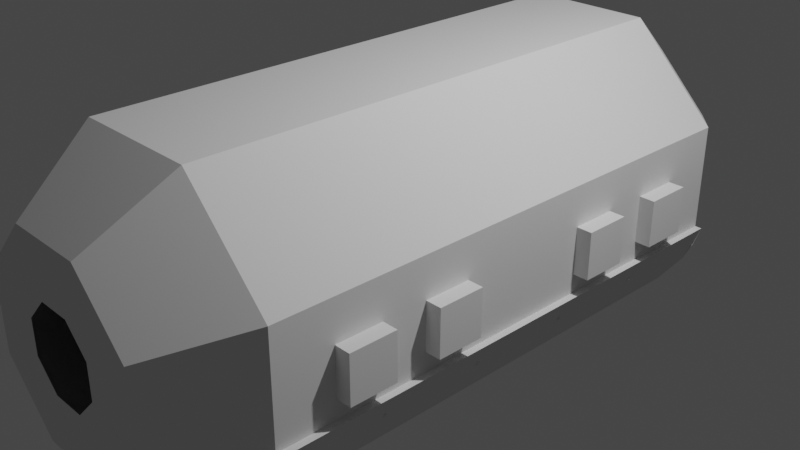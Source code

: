 # Source: SIMPLEX-KD-OASIS-IVA.blend  (saved by Blender 3.1.7; exported with 4.5.12 LTS)
import bpy
from mathutils import Matrix  # noqa: F401  (used for matrix-valued properties, if any)

bpy.ops.wm.read_factory_settings(use_empty=True)
scene = bpy.context.scene
scene.name = 'Scene'

# ---- collections
col_collection = bpy.data.collections.new('Collection'); scene.collection.children.link(col_collection)
col_collider_collider = bpy.data.collections.new('collider:collider')  # instanced only; not linked into the scene
col_collider_collider_collider = bpy.data.collections.new('collider:collider:collider')  # instanced only; not linked into the scene
col_collider_collider_013 = bpy.data.collections.new('collider:collider.013')  # instanced only; not linked into the scene
col_collider_collider_014 = bpy.data.collections.new('collider:collider.014')  # instanced only; not linked into the scene
col_collider_collider_015 = bpy.data.collections.new('collider:collider.015')  # instanced only; not linked into the scene
col_collider_collider_016 = bpy.data.collections.new('collider:collider.016')  # instanced only; not linked into the scene
col_collider_collider_020 = bpy.data.collections.new('collider:collider.020')  # instanced only; not linked into the scene

# ---- world
world_world = bpy.data.worlds.new('World'); scene.world = world_world
world_world.use_nodes = True; world_world.node_tree.nodes.clear()
_N = world_world.node_tree.nodes; _L = world_world.node_tree.links
n0 = _N.new('ShaderNodeOutputWorld'); n0.name = 'World Output'; n0.location = (300, 300)
n1 = _N.new('ShaderNodeBackground'); n1.name = 'Background'; n1.location = (10, 300)
n1.inputs[0].default_value = (0.05088, 0.05088, 0.05088, 1.0)
_L.new(n1.outputs[0], n0.inputs[0])
n0.is_active_output = True
world_world.color = (0.05088, 0.05088, 0.05088)
world_world.use_sun_shadow = False
world_world.sun_shadow_jitter_overblur = 0.0

# ---- cameras
cam_camera = bpy.data.cameras.new('Camera')
cam_camera.clip_end = 100.0
cam_camera.ortho_scale = 7.314

# ---- lights
light_light = bpy.data.lights.new('Light', 'POINT')
light_light.transmission_factor = 0.0
light_light.energy = 1000.0
light_light.shadow_soft_size = 0.1
light_light.shadow_maximum_resolution = 0.006
light_light.use_absolute_resolution = True

# ---- meshes
me_model_001 = bpy.data.meshes.new('Model.001')
me_model_001.from_pydata([(1.835, -0.2546, 2.971), (1.835, 0.2546, -0.5386), (1.835, -0.2546, -0.02944), (0.3448, 1.544, -1.335), (0.1877, 0.453, -2.028), (-0.1877, 0.453, -2.028), (0.1877, -0.4531, -2.028), (0.6888, -1.663, -1.164), (0.453, -0.1877, -2.028), (-0.1877, -0.4531, -2.028), (-0.4531, -0.1877, -2.028), (-0.4531, 0.1877, -2.028), (0.1877, 0.453, 5.46), (3e-06, -1.8, 4.596), (0.9, -1.559, -1.164), (0.9, -1.559, 4.596), (1.273, -1.273, -1.164), (1.273, -1.273, 4.596), (1.559, -0.9, -1.164), (1.559, -0.9, 4.596), (1.739, -0.4659, -1.164), (1.739, -0.4659, 4.596), (-1.739, -0.4659, 4.596), (-1.739, -0.4659, -1.164), (-1.273, -1.273, -1.164), (-0.9, -1.559, 4.596), (-0.4659, -1.739, -1.164), (3e-06, -1.8, -1.164), (-0.4659, -1.739, 4.596), (0.4659, -1.739, 4.596), (-0.6888, -1.663, 4.596), (-1.273, -1.273, 4.596), (-1.559, -0.9, 4.596), (-1.663, 0.2546, 2.971), (-1.663, -0.2546, 2.971), (-1.663, -0.4659, -1.164), (-1.663, 0.6888, 4.596), (-1.663, 0.2546, 3.971), (1.663, 0.6888, -1.164), (-0.3448, 1.544, -1.335), (1.663, 0.6888, 4.596), (0.1877, -0.4531, 5.46), (-0.1877, -0.4531, 5.46), (-0.453, -0.1877, 5.46), (-0.453, 0.1877, 5.46), (-0.1877, 0.453, 5.46), (0.453, 0.1877, 5.46), (0.453, -0.1877, 5.46), (0.453, 0.1877, -2.028), (-0.6888, -1.663, -1.164), (-0.9, -1.559, -1.164), (-1.559, -0.9, -1.164), (0.4659, -1.739, -1.164), (1.663, -0.6888, -1.164), (1.663, -0.2546, 3.461), (1.663, 0.2546, 3.461), (1.663, -0.2546, 3.971), (1.663, -0.2546, -0.5386), (1.835, -0.2546, -0.5386), (1.663, 0.2546, -0.5386), (1.835, 0.2546, -0.02944), (1.663, 0.2546, -0.02944), (1.663, -0.2546, -0.02944), (1.663, 0.2546, 0.9706), (1.663, 0.2546, 2.971), (1.663, -0.4659, 1.134), (1.663, -0.2546, 2.971), (1.835, 0.2546, 0.9706), (1.835, 0.2546, 0.4614), (1.835, -0.2546, 0.4614), (1.663, 0.2546, 0.4614), (1.835, -0.2546, 0.9706), (1.663, -0.2546, 0.9706), (1.663, -0.2546, 0.4614), (1.835, 0.2546, 2.461), (1.663, 0.2546, 2.461), (1.835, 0.2546, 2.971), (1.835, -0.2546, 2.461), (1.663, -0.2546, 2.461), (1.835, -0.2546, 3.461), (1.835, -0.2546, 3.971), (1.835, 0.2546, 3.461), (1.835, 0.2546, 3.971), (1.663, 0.2546, 3.971), (-1.663, 0.2546, -0.5386), (-1.663, 0.2546, -0.02944), (-1.663, 0.2546, 0.4614), (-1.663, 0.2546, 0.9706), (-1.835, 0.2546, 2.971), (-1.835, -0.2546, 2.461), (-1.835, -0.2546, 0.4614), (-1.835, 0.2546, -0.5386), (-1.835, 0.2546, -0.02944), (-1.835, -0.2546, -0.02944), (-1.835, -0.2546, -0.5386), (-1.835, 0.2546, 3.461), (-1.835, 0.2546, 3.971), (-1.835, -0.2546, 3.971), (-1.835, -0.2546, 3.461), (-1.663, -0.2546, -0.5386), (-1.663, -0.2546, -0.02944), (-1.663, -0.2546, 0.9706), (-1.663, -0.2546, 0.4614), (-1.835, 0.2546, 0.9706), (-1.835, -0.2546, 0.9706), (-1.835, 0.2546, 0.4614), (-1.835, 0.2546, 2.461), (-1.835, -0.2546, 2.971), (-1.663, -0.2546, 2.461), (-1.663, 0.2546, 2.461), (-1.663, -0.2546, 3.461), (-1.663, -0.2546, 3.971), (-1.663, 0.2546, 3.461), (1.663, -0.4659, -1.164), (1.663, -0.4659, 4.596), (-1.663, -0.4659, 4.596), (-1.663, -0.4659, 2.298), (-1.663, -0.6888, 4.596), (-1.663, -0.6888, -1.164), (-0.6888, 1.663, 4.596), (0.6888, 1.663, 4.596), (1.663, -0.6888, 4.596), (0.6888, -1.663, 4.596), (-1.663, 0.6888, -1.164), (0.4477, 1.663, -0.009999), (-0.4477, 1.663, 0.01), (-0.4477, 1.663, -0.009999), (-0.4477, 1.663, 1.134), (0.4477, 1.663, 1.154), (0.6888, 1.663, 2.278), (-0.4477, 1.663, 2.278), (-0.4477, 1.663, 2.298), (0.4477, 1.663, 2.298), (0.4477, 1.663, 3.422), (0.6888, 1.663, 3.422), (-0.4477, 1.663, 3.442), (-0.4477, 1.081, 3.442), (-0.6888, 1.663, 3.442), (0.4477, 1.081, 3.442), (0.4477, 1.663, 3.442), (0.4477, 1.081, 3.422), (-0.6888, 1.663, 0.01), (-0.6888, 1.663, 3.422), (-0.6888, 1.663, 2.298), (-0.4477, 1.663, 3.422), (0.6888, 1.663, 3.442), (0.4477, 1.663, 2.278), (0.4477, 1.663, 1.134), (-0.4477, 1.663, 1.154), (0.4477, 1.663, 0.01), (-0.6888, 1.663, -0.009999), (0.6888, 1.663, 0.01), (1.663, -0.4659, 1.134), (-1.663, -0.4659, 2.298), (1.663, -0.6888, -0.01), (-1.081, -0.4477, -0.01), (-1.081, 0.4477, -0.01), (-1.663, 0.6888, -0.01), (-0.4477, 1.081, -0.009999), (0.6888, 1.663, 1.134), (-1.663, 0.6888, 1.134), (-0.6888, 1.663, 1.134), (-1.081, -0.4477, 1.134), (-0.4477, -1.081, 1.134), (-0.6888, -1.663, 1.134), (0.4477, -1.081, 1.134), (1.081, 0.4477, 1.134), (1.081, -0.4477, 1.134), (1.663, -0.6888, 1.134), (-1.081, 0.4477, 1.154), (1.663, 0.6888, 1.154), (-0.6888, -1.663, 1.154), (0.4477, -1.081, 1.154), (0.6888, -1.663, 1.154), (-0.4477, -1.081, 1.154), (0.4477, 1.081, 1.134), (0.4477, 1.081, 1.154), (1.081, 0.4477, 1.154), (1.081, -0.4477, 1.154), (-1.081, -0.4477, 1.154), (-0.4477, 1.081, 1.134), (-1.081, 0.4477, 1.134), (-0.4477, 1.081, 1.154), (-0.6888, 1.663, 1.154), (0.6888, 1.663, 1.154), (1.663, 0.6888, 1.134), (1.663, -0.6888, 1.154), (0.6888, -1.663, 1.134), (-1.663, 0.6888, 1.154), (-1.663, -0.6888, 1.154), (-1.663, -0.6888, 1.134), (-1.663, 0.6888, 2.278), (-1.663, -0.6888, 2.298), (-0.6888, -1.663, 2.298), (-0.6888, -1.663, 2.278), (0.6888, -1.663, 2.298), (1.663, -0.6888, 2.298), (1.663, -0.6888, 2.278), (1.663, 0.6888, 2.278), (0.6888, 1.663, 2.298), (-0.4477, 1.081, 2.298), (-1.081, -0.4477, 2.278), (-1.081, 0.4477, 2.298), (-0.4477, -1.081, 2.278), (1.081, -0.4477, 2.298), (0.4477, 1.081, 2.278), (0.4477, 1.081, 2.298), (-1.663, 0.6888, 2.298), (-1.081, -0.4477, 2.298), (-0.4477, -1.081, 2.298), (0.4477, -1.081, 2.298), (1.081, 0.4477, 2.298), (1.663, 0.6888, 2.298), (1.081, 0.4477, 2.278), (1.081, -0.4477, 2.278), (0.6888, -1.663, 2.278), (0.4477, -1.081, 2.278), (-1.663, -0.6888, 2.278), (-1.081, 0.4477, 2.278), (-0.4477, 1.081, 2.278), (-0.6888, 1.663, 2.278), (-1.663, 0.6888, 3.422), (-0.4477, 1.081, 3.422), (-1.081, -0.4477, 3.422), (0.6888, -1.663, 3.422), (0.4477, -1.081, 3.422), (1.081, -0.4477, 3.422), (1.663, 0.6888, 3.422), (1.081, 0.4477, 3.422), (1.663, -0.6888, 3.422), (1.663, -0.6888, 3.442), (-0.6888, -1.663, 3.442), (-1.663, -0.6888, 3.442), (-1.081, -0.4477, 3.442), (1.081, 0.4477, 3.442), (1.081, -0.4477, 3.442), (0.4477, -1.081, 3.442), (-0.4477, -1.081, 3.422), (-0.4477, -1.081, 3.442), (-1.081, 0.4477, 3.422), (-1.081, 0.4477, 3.442), (1.663, 0.6888, 3.442), (0.6888, -1.663, 3.442), (-0.6888, -1.663, 3.422), (-1.663, -0.6888, 3.422), (-1.663, 0.6888, 3.442), (1.663, 0.6888, 0.01), (0.4477, 1.081, 0.01), (1.081, 0.4477, 0.01), (1.081, -0.4477, 0.01), (-0.6888, -1.663, 0.009998), (0.4477, 1.081, -0.009999), (1.081, -0.4477, -0.01), (1.081, 0.4477, -0.01), (0.4477, -1.081, -0.01), (-0.4477, -1.081, -0.01), (0.4477, -1.081, 0.01), (-0.4477, -1.081, 0.009999), (-1.081, -0.4477, 0.009998), (-1.081, 0.4477, 0.009999), (-0.4477, 1.081, 0.01), (0.6888, 1.663, -0.009999), (1.663, 0.6888, -0.01), (0.6888, -1.663, -0.01), (1.663, -0.6888, 0.01), (-0.6888, -1.663, -0.01), (0.6888, -1.663, 0.01), (-1.663, -0.6888, -0.01), (-1.663, 0.6888, 0.009998), (-1.663, -0.6888, 0.009997), (0.6888, 1.663, -1.164), (0.6888, -1.663, -1.164), (1.663, 0.6888, -1.164), (-0.6888, 1.663, -1.164), (-0.6888, -1.663, -1.164), (1.663, -0.6888, -1.164), (-1.663, -0.6888, -1.164), (-1.663, 0.6888, -1.164), (-1.663, 0.6888, -1.144), (-1.663, -0.6888, -1.144), (-0.6888, 1.663, -1.144), (0.3444, 0.8315, -1.144), (1.663, -0.6888, -1.144), (1.663, 0.6888, -1.144), (-0.6888, -1.663, -1.144), (0.6888, -1.663, -1.144), (-0.3444, 0.8315, -1.164), (-0.3444, 0.8315, -1.144), (0.3444, 0.8315, -1.164), (0.6888, 1.663, -1.144), (-0.6888, -1.663, 4.596), (-1.663, 0.6888, 4.596), (1.663, 0.6888, 4.596), (-1.663, -0.6888, 4.596), (1.663, -0.6888, 4.576), (0.6888, -1.663, 4.576), (0.3444, 0.8315, 4.576), (1.663, 0.6888, 4.576), (-1.663, 0.6888, 4.576), (-0.6888, 1.663, 4.576), (-1.663, -0.6888, 4.576), (-0.6888, -1.663, 4.576), (-0.6888, 1.663, 4.596), (-0.3444, 0.8315, 4.596), (0.3444, 0.8315, 4.596), (0.6888, 1.663, 4.596), (1.663, -0.6888, 4.596), (0.6888, -1.663, 4.596), (-0.3444, 0.8315, 4.576), (0.6888, 1.663, 4.576), (-0.4401, -1.062, -2.028), (-1.062, -0.4401, -2.028), (-1.062, 0.4401, 5.46), (-0.4401, 1.062, 5.46), (-1.062, 0.4401, -2.028), (0.3317, 1.117, -1.95), (-0.3318, 1.117, -1.95), (1.062, -0.4401, 5.46), (0.4401, -1.062, 5.46), (0.4401, 1.062, 5.46), (1.062, 0.4401, 5.46), (-0.4401, -1.062, 5.46), (-1.062, -0.4401, 5.46), (1.062, 0.4401, -2.028), (0.4401, -1.062, -2.028), (1.062, -0.4401, -2.028), (0.6888, 1.663, -1.164), (0.4401, 1.062, -2.028), (-0.4401, 1.062, -2.028), (-0.6888, 1.663, -1.164)], [], [(110, 98, 97, 111), (72, 65, 78, 75, 64, 38, 59, 61, 62, 73, 70, 63), (55, 54, 79, 81), (111, 97, 96, 37), (115, 116, 108, 34, 33, 36, 37, 112, 110, 111), (28, 26, 50, 25), (62, 61, 60, 2), (57, 62, 2, 58), (19, 18, 16, 17), (29, 52, 27, 13), (326, 38, 40, 120), (54, 56, 80, 79), (25, 50, 24, 31), (84, 91, 94, 99), (327, 323, 38, 326), (100, 93, 92, 85), (101, 104, 103, 87), (120, 319, 313, 119), (85, 92, 91, 84), (119, 313, 312, 36), (108, 89, 107, 34), (31, 24, 51, 32), (123, 314, 328, 329), (109, 106, 89, 108), (22, 23, 35, 116, 115), (37, 96, 95, 112), (59, 57, 58, 1), (117, 322, 321, 30), (320, 319, 120, 40), (111, 37, 36, 115), (31, 32, 117, 30, 25), (30, 321, 318, 122), (38, 64, 66, 78, 65, 114, 56, 54, 55, 83, 40), (86, 105, 90, 102), (34, 107, 88, 33), (73, 72, 71, 69), (58, 2, 60, 1), (0, 76, 74, 77), (36, 312, 322, 117), (49, 310, 311, 118), (121, 19, 17, 15, 122), (7, 324, 310, 49), (32, 51, 23, 22), (87, 103, 105, 86), (123, 329, 119, 36), (329, 326, 120, 119), (24, 50, 49, 118, 51), (49, 26, 27, 52, 7), (38, 323, 325, 53), (40, 83, 56, 114), (14, 16, 18, 53, 7), (72, 63, 67, 71), (73, 62, 57, 59, 38, 113, 65, 72), (83, 55, 81, 82), (66, 64, 76, 0), (61, 59, 1, 60), (78, 66, 0, 77), (56, 83, 82, 80), (102, 90, 104, 101), (99, 94, 93, 100), (112, 95, 98, 110), (88, 107, 89, 106), (53, 325, 324, 7), (94, 91, 92, 93), (75, 78, 77, 74), (20, 21, 114, 65, 113), (103, 104, 90, 105), (113, 53, 20), (21, 121, 114), (115, 117, 22), (23, 118, 35), (21, 20, 18, 19), (98, 95, 96, 97), (70, 73, 69, 68), (68, 69, 71, 67), (15, 14, 52, 29), (28, 30, 122, 29, 13), (81, 79, 80, 82), (63, 70, 68, 67), (33, 88, 106, 109), (64, 75, 74, 76), (13, 27, 26, 28), (122, 318, 317, 121), (121, 317, 320, 40), (17, 16, 14, 15), (311, 314, 123, 118), (116, 35, 99, 100, 102, 101, 87, 123, 36, 33, 109, 108), (35, 123, 87, 86, 102, 100, 85, 84, 99), (125, 260, 158, 126), (247, 149, 124, 251), (127, 148, 182, 180), (144, 135, 136, 222), (206, 132, 146, 205), (138, 139, 133, 140), (261, 251, 124), (126, 158, 150), (141, 260, 125), (149, 247, 151), (159, 175, 147), (127, 180, 161), (183, 182, 148), (128, 176, 184), (129, 205, 146), (130, 219, 220), (143, 200, 131), (132, 206, 199), (134, 140, 133), (144, 222, 142), (137, 136, 135), (139, 138, 145), (176, 128, 147, 175), (130, 131, 200, 219), (202, 208, 201, 218), (238, 236, 225, 237), (256, 254, 255, 257), (209, 210, 216, 203), (150, 158, 156, 155, 255, 254, 252, 253, 251, 261, 262, 154, 263, 265, 267, 157), (234, 138, 140, 228), (248, 247, 251, 253), (182, 169, 181, 180), (260, 259, 156, 158), (169, 182, 183, 188, 189, 171, 173, 186, 170, 184, 176, 177, 178, 172, 174, 179), (167, 166, 175, 159, 185, 168, 187, 164, 190, 160, 161, 180, 181, 162, 163, 165), (169, 179, 162, 181), (174, 172, 165, 163), (136, 240, 239, 222), (233, 240, 136, 137, 245, 232, 231, 242, 230, 241, 145, 138, 234, 235, 236, 238), (177, 176, 175, 166), (172, 178, 167, 165), (209, 208, 202, 200, 143, 207, 192, 193, 195, 196, 212, 199, 206, 211, 204, 210), (218, 201, 203, 216, 214, 213, 205, 129, 198, 197, 215, 194, 217, 191, 220, 219), (237, 225, 226, 228, 140, 134, 227, 229, 224, 243, 244, 221, 142, 222, 239, 223), (259, 258, 155, 156), (235, 234, 228, 226), (179, 174, 163, 162), (210, 204, 214, 216), (240, 233, 223, 239), (178, 177, 166, 167), (258, 257, 255, 155), (249, 248, 253, 252), (161, 183, 182, 180), (233, 238, 237, 223), (208, 209, 203, 201), (200, 202, 218, 219), (211, 206, 205, 213), (204, 211, 213, 214), (258, 259, 260, 141, 268, 269, 250, 266, 264, 246, 151, 247, 248, 249, 256, 257), (236, 235, 226, 225), (256, 249, 252, 254), (281, 289, 270, 288), (286, 288, 270, 272, 275, 271, 274, 276, 277, 273), (279, 284, 285, 282, 283, 289, 281, 287, 280, 278), (286, 287, 281, 288), (273, 280, 287, 286), (291, 293, 290, 307, 306, 292, 305, 304, 303, 302), (308, 296, 309, 297, 294, 295, 301, 300, 298, 299), (308, 303, 304, 296), (299, 302, 303, 308), (304, 305, 309, 296), (9, 10, 311, 310), (45, 44, 312, 313), (10, 11, 314, 311), (5, 4, 327, 328), (41, 47, 317, 318), (46, 12, 319, 320), (43, 42, 321, 322), (4, 48, 323, 327), (47, 46, 320, 317), (8, 6, 324, 325), (11, 5, 328, 314), (44, 43, 322, 312), (42, 41, 318, 321), (12, 45, 313, 319), (48, 8, 325, 323), (6, 9, 310, 324), (3, 315, 327, 326), (315, 316, 328, 327), (316, 39, 329, 328), (39, 3, 326, 329)])
_uv = me_model_001.uv_layers.new(name='UVMap')
_uv.uv.foreach_set('vector', [0.1063, 0.08471, 0.1063, 0.06781, 0.1563, 0.06781, 0.1563, 0.08471, 0.4042, 0.5776, 0.3813, 0.4737, 0.4042, 0.5776, 0.4593, 0.5776, 0.4593, 0.5225, 0.5047, 0.2269, 0.4587, 0.1708, 0.4587, 0.2248, 0.4047, 0.2248, 0.4042, 0.5225, 0.4593, 0.5225, 0.4593, 0.5776, 0.1563, 0.08471, 0.1063, 0.08471, 0.1063, 0.06781, 0.1563, 0.06781, 0.1563, 0.08471, 0.1563, 0.06781, 0.2063, 0.06781, 0.2063, 0.08471, 0.3822, 0.1066, 0.3813, 0.5953, 0.4042, 0.5776, 0.4042, 0.5225, 0.4593, 0.5225, 0.5047, 0.2269, 0.4587, 0.1708, 0.4587, 0.2248, 0.4047, 0.2248, 0.4047, 0.1708, 0.3334, 0.09794, 0.3334, 0.5979, 0.2926, 0.5979, 0.2926, 0.09794, 0.05634, 0.08471, 0.006348, 0.08471, 0.006348, 0.06781, 0.05634, 0.06781, 0.1063, 0.08471, 0.05634, 0.08471, 0.05634, 0.06781, 0.1063, 0.06781, 0.2111, 0.09794, 0.211, 0.5979, 0.2518, 0.5979, 0.2518, 0.09794, 0.3334, 0.09794, 0.3334, 0.5979, 0.3742, 0.5979, 0.3742, 0.09794, 0.9888, 0.9909, 0.7075, 0.8456, 0.8888, 0.9891, 0.9888, 0.9891, 0.1063, 0.08471, 0.05634, 0.08471, 0.05634, 0.06781, 0.1063, 0.06781, 0.2926, 0.09794, 0.2926, 0.5979, 0.2518, 0.5979, 0.2518, 0.09794, 0.05634, 0.08471, 0.05634, 0.06781, 0.1063, 0.06781, 0.1063, 0.08471, 0.7081, 0.194, 0.5484, 0.194, 0.5033, 0.003099, 0.7533, 0.003099, 0.1563, 0.08471, 0.1563, 0.06781, 0.2063, 0.06781, 0.2063, 0.08471, 0.1563, 0.08471, 0.1563, 0.06781, 0.2063, 0.06781, 0.2063, 0.08471, 0.7533, 0.003099, 0.7081, 0.194, 0.5484, 0.194, 0.5033, 0.0031, 0.006347, 0.08471, 0.006347, 0.06781, 0.05634, 0.06781, 0.05634, 0.08471, 0.7533, 0.003099, 0.7081, 0.194, 0.5484, 0.194, 0.5033, 0.0031, 0.1063, 0.08471, 0.1063, 0.06781, 0.1563, 0.06781, 0.1563, 0.08471, 0.2518, 0.09794, 0.2518, 0.5979, 0.211, 0.5979, 0.211, 0.09794, 0.5033, 0.0031, 0.5484, 0.194, 0.7081, 0.194, 0.7533, 0.0031, 0.05634, 0.08471, 0.05634, 0.06781, 0.1063, 0.06781, 0.1063, 0.08471, 0.9513, 0.8746, 0.9531, 0.8746, 0.9542, 0.876, 0.3819, 0.4745, 0.9513, 0.8746, 0.006347, 0.08471, 0.006347, 0.06781, 0.05634, 0.06781, 0.05634, 0.08471, 0.1563, 0.08471, 0.1063, 0.08471, 0.1063, 0.06781, 0.1563, 0.06781, 0.7533, 0.003099, 0.7081, 0.194, 0.5484, 0.194, 0.5033, 0.003099, 0.7081, 0.194, 0.5484, 0.194, 0.5033, 0.003099, 0.7533, 0.0031, 0.4047, 0.1708, 0.4587, 0.1708, 0.9513, 0.9746, 0.3822, 0.1066, 0.1335, 0.03499, 0.04896, 0.02386, 0.008501, 0.01013, 0.2585, 0.01013, 0.218, 0.02386, 0.7533, 0.003099, 0.7081, 0.194, 0.5484, 0.194, 0.5033, 0.0031, 0.5063, 0.4737, 0.4593, 0.5225, 0.4042, 0.5225, 0.4042, 0.5776, 0.9664, 0.865, 0.3822, 0.1066, 0.4047, 0.1708, 0.4047, 0.2248, 0.4587, 0.2248, 0.4587, 0.1708, 0.5047, 0.1066, 0.05634, 0.08471, 0.05634, 0.06781, 0.1063, 0.06781, 0.1063, 0.08471, 0.1563, 0.08471, 0.1563, 0.06781, 0.2063, 0.06781, 0.2063, 0.08471, 0.1063, 0.08471, 0.05634, 0.08471, 0.05634, 0.06781, 0.1063, 0.06781, 0.008334, 0.6016, 0.1083, 0.6016, 0.1083, 0.7016, 0.008334, 0.7016, 0.1083, 0.6016, 0.1083, 0.7016, 0.008334, 0.7016, 0.008334, 0.6016, 0.7533, 0.003098, 0.7081, 0.194, 0.5484, 0.194, 0.5033, 0.003099, 0.7533, 0.003099, 0.7081, 0.194, 0.5484, 0.194, 0.5033, 0.003099, 0.0085, 0.01013, 0.04896, 0.02386, 0.1335, 0.03499, 0.218, 0.02386, 0.2585, 0.01013, 0.7533, 0.003099, 0.7081, 0.194, 0.5484, 0.194, 0.5033, 0.0031, 0.211, 0.09794, 0.211, 0.5979, 0.1703, 0.5979, 0.1703, 0.09794, 0.006347, 0.08471, 0.006347, 0.06781, 0.05634, 0.06781, 0.05634, 0.08471, 0.8888, 0.9891, 0.9888, 0.9891, 0.9888, 0.9909, 0.8311, 0.5942, 0.9888, 0.9909, 0.8888, 0.9909, 0.8888, 0.9891, 0.9888, 0.9891, 0.1335, 0.03499, 0.04896, 0.02386, 0.008504, 0.01013, 0.2585, 0.01013, 0.218, 0.02386, 0.2585, 0.01013, 0.218, 0.02386, 0.1335, 0.03499, 0.04896, 0.02386, 0.008503, 0.01013, 0.7533, 0.003101, 0.7081, 0.194, 0.5484, 0.194, 0.5033, 0.003101, 0.5047, 0.1066, 0.4587, 0.1708, 0.4047, 0.1708, 0.9531, 0.8746, 0.218, 0.02386, 0.1335, 0.03499, 0.04896, 0.02386, 0.008503, 0.01013, 0.2585, 0.01013, 0.05634, 0.08471, 0.006348, 0.08471, 0.006348, 0.06781, 0.05634, 0.06781, 0.4042, 0.5225, 0.4047, 0.2248, 0.4047, 0.1708, 0.4587, 0.1708, 0.9513, 0.9746, 0.9513, 0.8746, 0.3813, 0.5953, 0.4042, 0.5776, 0.2063, 0.08471, 0.1563, 0.08471, 0.1563, 0.06781, 0.2063, 0.06781, 0.05634, 0.08471, 0.006348, 0.08471, 0.006348, 0.06781, 0.05634, 0.06781, 0.2063, 0.08471, 0.1563, 0.08471, 0.1563, 0.06781, 0.2063, 0.06781, 0.1063, 0.08471, 0.05634, 0.08471, 0.05634, 0.06781, 0.1063, 0.06781, 0.05634, 0.08471, 0.006348, 0.08471, 0.006348, 0.06781, 0.05634, 0.06781, 0.1063, 0.08471, 0.1063, 0.06781, 0.1563, 0.06781, 0.1563, 0.08471, 0.1063, 0.08471, 0.1063, 0.06781, 0.1563, 0.06781, 0.1563, 0.08471, 0.05634, 0.08471, 0.05634, 0.06781, 0.1063, 0.06781, 0.1063, 0.08471, 0.008334, 0.7016, 0.008334, 0.6016, 0.1083, 0.6016, 0.1083, 0.7016, 0.7533, 0.003099, 0.7081, 0.194, 0.5484, 0.194, 0.5033, 0.003099, 0.1083, 0.6016, 0.1083, 0.7016, 0.008334, 0.7016, 0.008334, 0.6016, 0.1563, 0.08471, 0.1063, 0.08471, 0.1063, 0.06781, 0.1563, 0.06781, 0.9513, 0.8746, 0.9531, 0.8746, 0.3821, 0.5945, 0.3819, 0.5945, 0.9513, 0.8746, 0.008334, 0.7016, 0.008334, 0.6016, 0.1083, 0.6016, 0.1083, 0.7016, 0.01075, 0.04041, 0.06018, 0.04041, 0.01075, 0.02363, 0.01075, 0.02363, 0.06018, 0.04041, 0.01075, 0.04041, 0.01075, 0.04041, 0.06018, 0.04041, 0.01075, 0.02363, 0.01075, 0.02363, 0.06018, 0.04041, 0.01075, 0.04041, 0.1703, 0.09794, 0.1703, 0.5979, 0.211, 0.5979, 0.2111, 0.09794, 0.1083, 0.6016, 0.1083, 0.7016, 0.008334, 0.7016, 0.008334, 0.6016, 0.1563, 0.08471, 0.1063, 0.08471, 0.1063, 0.06781, 0.1563, 0.06781, 0.008334, 0.7016, 0.008334, 0.6016, 0.1083, 0.6016, 0.1083, 0.7016, 0.2926, 0.09794, 0.2926, 0.5979, 0.3334, 0.5979, 0.3334, 0.09794, 0.04896, 0.02386, 0.008501, 0.01013, 0.2585, 0.01013, 0.218, 0.02386, 0.1335, 0.03499, 0.008334, 0.7016, 0.008334, 0.6016, 0.1083, 0.6016, 0.1083, 0.7016, 0.2063, 0.08471, 0.1563, 0.08471, 0.1563, 0.06781, 0.2063, 0.06781, 0.006347, 0.08471, 0.006347, 0.06781, 0.05634, 0.06781, 0.05634, 0.08471, 0.2063, 0.08471, 0.1563, 0.08471, 0.1563, 0.06781, 0.2063, 0.06781, 0.3742, 0.09794, 0.3742, 0.5979, 0.3334, 0.5979, 0.3334, 0.09794, 0.7533, 0.003099, 0.7081, 0.194, 0.5484, 0.194, 0.5033, 0.003099, 0.7533, 0.0031, 0.7081, 0.194, 0.5484, 0.194, 0.5033, 0.0031, 0.2518, 0.09794, 0.2518, 0.5979, 0.2926, 0.5979, 0.2926, 0.09794, 0.5484, 0.194, 0.7081, 0.194, 0.7533, 0.0031, 0.5033, 0.0031, 0.9525, 0.876, 0.3822, 0.2269, 0.4047, 0.1708, 0.4047, 0.2248, 0.4042, 0.5225, 0.4042, 0.5776, 0.4593, 0.5776, 0.9542, 0.976, 0.5063, 0.4737, 0.4593, 0.5225, 0.4593, 0.5776, 0.4042, 0.5776, 0.9531, 0.8746, 0.5063, 0.5953, 0.4593, 0.5776, 0.4593, 0.5225, 0.4042, 0.5225, 0.4047, 0.2248, 0.4587, 0.2248, 0.4587, 0.1708, 0.4047, 0.1708, 0.6232, 0.9757, 0.8732, 0.9757, 0.8732, 0.9843, 0.6232, 0.9843, 0.8732, 0.9843, 0.6232, 0.9843, 0.6232, 0.9757, 0.8732, 0.9757, 0.6232, 0.9843, 0.6232, 0.9757, 0.8732, 0.9757, 0.8732, 0.9843, 0.6232, 0.9843, 0.6232, 0.9757, 0.8732, 0.9757, 0.8732, 0.9843, 0.8732, 0.9843, 0.6232, 0.9843, 0.6232, 0.9757, 0.8732, 0.9757, 0.8732, 0.9843, 0.6232, 0.9843, 0.6232, 0.9757, 0.8732, 0.9757, 0.8948, 0.9913, 0.9905, 0.7603, 0.9905, 0.9913, 0.9905, 0.9913, 0.9905, 0.7603, 0.8948, 0.9913, 0.8948, 0.9913, 0.9905, 0.7603, 0.9905, 0.9913, 0.9905, 0.9913, 0.9905, 0.7603, 0.8948, 0.9913, 0.8948, 0.9913, 0.9905, 0.7603, 0.9905, 0.9913, 0.9905, 0.9913, 0.9905, 0.7603, 0.8948, 0.9913, 0.8948, 0.9913, 0.9905, 0.7603, 0.9905, 0.9913, 0.9905, 0.9913, 0.9905, 0.7603, 0.8948, 0.9913, 0.8948, 0.9913, 0.9905, 0.7603, 0.9905, 0.9913, 0.9905, 0.9913, 0.9905, 0.7603, 0.8948, 0.9913, 0.8948, 0.9913, 0.9905, 0.7603, 0.9905, 0.9913, 0.9905, 0.9913, 0.9905, 0.7603, 0.8948, 0.9913, 0.8948, 0.9913, 0.9905, 0.7603, 0.9905, 0.9913, 0.9905, 0.9913, 0.9905, 0.7603, 0.8948, 0.9913, 0.8948, 0.9913, 0.9905, 0.7603, 0.9905, 0.9913, 0.9905, 0.9913, 0.9905, 0.7603, 0.8948, 0.9913, 0.8732, 0.9843, 0.6232, 0.9843, 0.6232, 0.9757, 0.8732, 0.9757, 0.6232, 0.9843, 0.6232, 0.9757, 0.8732, 0.9757, 0.8732, 0.9843, 0.5365, 0.9923, 0.5365, 0.8673, 0.5393, 0.8673, 0.5393, 0.9923, 0.5365, 0.9923, 0.5365, 0.8673, 0.5393, 0.8673, 0.5393, 0.9923, 0.5365, 0.8673, 0.5393, 0.8673, 0.5393, 0.9923, 0.5365, 0.9923, 0.5365, 0.9923, 0.5365, 0.8673, 0.5393, 0.8673, 0.5393, 0.9923, 0.9981, 0.6965, 0.9106, 0.9077, 0.9106, 0.9077, 0.9106, 0.9077, 0.9106, 0.9077, 0.9106, 0.9077, 0.9106, 0.9077, 0.9106, 0.9077, 0.5857, 0.9077, 0.4982, 0.6965, 0.4982, 0.6965, 0.4982, 0.6965, 0.4982, 0.6965, 0.4982, 0.6965, 0.4982, 0.6965, 0.4982, 0.6965, 0.5393, 0.8673, 0.5393, 0.9923, 0.5365, 0.9923, 0.5365, 0.8673, 0.5393, 0.8673, 0.5393, 0.9923, 0.5365, 0.9923, 0.5365, 0.8673, 0.5365, 0.9923, 0.5365, 0.8673, 0.5393, 0.8673, 0.5393, 0.9923, 0.5365, 0.9923, 0.5365, 0.8673, 0.5393, 0.8673, 0.5393, 0.9923, 0.9106, 0.9077, 0.5857, 0.9077, 0.4982, 0.6965, 0.4982, 0.6965, 0.4982, 0.6965, 0.4982, 0.6965, 0.4982, 0.6965, 0.4982, 0.6965, 0.4982, 0.6965, 0.9981, 0.6965, 0.9106, 0.9077, 0.9106, 0.9077, 0.9106, 0.9077, 0.9106, 0.9077, 0.9106, 0.9077, 0.9106, 0.9077, 0.9106, 0.9077, 0.9106, 0.9077, 0.5857, 0.9077, 0.4982, 0.6965, 0.4982, 0.6965, 0.4982, 0.6965, 0.4982, 0.6965, 0.4982, 0.6965, 0.4982, 0.6965, 0.4982, 0.6965, 0.9981, 0.6965, 0.9106, 0.9077, 0.9106, 0.9077, 0.9106, 0.9077, 0.9106, 0.9077, 0.9106, 0.9077, 0.5365, 0.9923, 0.5365, 0.8673, 0.5393, 0.8673, 0.5393, 0.9923, 0.5365, 0.9923, 0.5365, 0.8673, 0.5393, 0.8673, 0.5393, 0.9923, 0.5365, 0.9923, 0.5365, 0.8673, 0.5393, 0.8673, 0.5393, 0.9923, 0.9106, 0.9077, 0.9106, 0.9077, 0.5857, 0.9077, 0.4982, 0.6965, 0.4982, 0.6965, 0.4982, 0.6965, 0.4982, 0.6965, 0.4982, 0.6965, 0.4982, 0.6965, 0.4982, 0.6965, 0.9981, 0.6965, 0.9106, 0.9077, 0.9106, 0.9077, 0.9106, 0.9077, 0.9106, 0.9077, 0.9106, 0.9077, 0.5393, 0.8673, 0.5393, 0.9923, 0.5365, 0.9923, 0.5365, 0.8673, 0.5393, 0.8673, 0.5393, 0.9923, 0.5365, 0.9923, 0.5365, 0.8673, 0.9106, 0.9077, 0.9106, 0.9077, 0.9106, 0.9077, 0.5857, 0.9077, 0.4982, 0.6965, 0.4982, 0.6965, 0.4982, 0.6965, 0.4982, 0.6965, 0.4982, 0.6965, 0.4982, 0.6965, 0.4982, 0.6965, 0.9981, 0.6965, 0.9106, 0.9077, 0.9106, 0.9077, 0.9106, 0.9077, 0.9106, 0.9077, 0.9106, 0.9077, 0.9106, 0.9077, 0.9106, 0.9077, 0.9106, 0.9077, 0.9106, 0.9077, 0.9106, 0.9077, 0.5857, 0.9077, 0.4982, 0.6965, 0.4982, 0.6965, 0.4982, 0.6965, 0.4982, 0.6965, 0.4982, 0.6965, 0.4982, 0.6965, 0.4982, 0.6965, 0.9981, 0.6965, 0.9106, 0.9077, 0.9106, 0.9077, 0.9106, 0.9077, 0.9106, 0.9077, 0.9106, 0.9077, 0.5857, 0.9077, 0.4982, 0.6965, 0.4982, 0.6965, 0.4982, 0.6965, 0.4982, 0.6965, 0.4982, 0.6965, 0.4982, 0.6965, 0.4982, 0.6965, 0.9981, 0.6965, 0.9106, 0.9077, 0.9106, 0.9077, 0.9106, 0.9077, 0.5365, 0.9923, 0.5365, 0.8673, 0.5393, 0.8673, 0.5393, 0.9923, 0.5393, 0.8673, 0.5393, 0.9923, 0.5365, 0.9923, 0.5365, 0.8673, 0.5365, 0.9923, 0.5365, 0.8673, 0.5393, 0.8673, 0.5393, 0.9923, 0.5393, 0.8673, 0.5393, 0.9923, 0.5365, 0.9923, 0.5365, 0.8673, 0.5365, 0.9923, 0.5365, 0.8673, 0.5393, 0.8673, 0.5393, 0.9923, 0.5393, 0.8673, 0.5393, 0.9923, 0.5365, 0.9923, 0.5365, 0.8673, 0.5365, 0.9923, 0.5365, 0.8673, 0.5393, 0.8673, 0.5393, 0.9923, 0.5393, 0.8673, 0.5393, 0.9923, 0.5365, 0.9923, 0.5365, 0.8673, 0.5334, 0.9825, 0.5302, 0.9825, 0.5302, 0.8825, 0.5334, 0.8825, 0.5365, 0.9923, 0.5365, 0.8673, 0.5393, 0.8673, 0.5393, 0.9923, 0.5365, 0.9923, 0.5365, 0.8673, 0.5393, 0.8673, 0.5393, 0.9923, 0.5365, 0.9923, 0.5365, 0.8673, 0.5393, 0.8673, 0.5393, 0.9923, 0.5393, 0.8673, 0.5393, 0.9923, 0.5365, 0.9923, 0.5365, 0.8673, 0.5393, 0.8673, 0.5393, 0.9923, 0.5365, 0.9923, 0.5365, 0.8673, 0.9106, 0.9077, 0.9106, 0.9077, 0.5857, 0.9077, 0.4982, 0.6965, 0.4982, 0.6965, 0.4982, 0.6965, 0.4982, 0.6965, 0.4982, 0.6965, 0.4982, 0.6965, 0.4982, 0.6965, 0.9981, 0.6965, 0.9106, 0.9077, 0.9106, 0.9077, 0.9106, 0.9077, 0.9106, 0.9077, 0.9106, 0.9077, 0.5393, 0.8673, 0.5393, 0.9923, 0.5365, 0.9923, 0.5365, 0.8673, 0.5393, 0.8673, 0.5393, 0.9923, 0.5365, 0.9923, 0.5365, 0.8673, 0.9937, 0.8306, 0.9937, 0.7403, 0.9957, 0.7403, 0.9957, 0.8306, 0.3562, 0.6996, 0.623, 0.9982, 0.498, 0.6964, 0.498, 0.6964, 0.498, 0.6964, 0.498, 0.6964, 0.498, 0.6964, 0.498, 0.6964, 0.498, 0.6964, 0.9979, 0.6964, 0.498, 0.6964, 0.498, 0.6964, 0.498, 0.6964, 0.498, 0.6964, 0.498, 0.6964, 0.9979, 0.6964, 0.3562, 0.6996, 0.623, 0.9982, 0.498, 0.6964, 0.498, 0.6964, 0.9957, 0.8998, 0.9937, 0.8998, 0.9937, 0.8306, 0.9957, 0.8306, 0.9957, 0.9902, 0.9937, 0.9902, 0.9937, 0.8998, 0.9957, 0.8998, 0.498, 0.6964, 0.498, 0.6964, 0.498, 0.6964, 0.498, 0.6964, 0.498, 0.6964, 0.498, 0.6964, 0.9979, 0.6964, 0.3562, 0.6996, 0.623, 0.9982, 0.498, 0.6964, 0.3562, 0.6996, 0.623, 0.9982, 0.498, 0.6964, 0.498, 0.6964, 0.498, 0.6964, 0.498, 0.6964, 0.498, 0.6964, 0.498, 0.6964, 0.498, 0.6964, 0.9979, 0.6964, 0.9957, 0.8998, 0.9937, 0.8998, 0.9937, 0.8306, 0.9957, 0.8306, 0.9957, 0.9902, 0.9937, 0.9902, 0.9937, 0.8998, 0.9957, 0.8998, 0.9937, 0.8306, 0.9937, 0.7403, 0.9957, 0.7403, 0.9957, 0.8306, 0.116, 0.7769, 0.08474, 0.8082, 0.01306, 0.7785, 0.08626, 0.7053, 0.1601, 0.8835, 0.1913, 0.8523, 0.263, 0.882, 0.1898, 0.9552, 0.08474, 0.8082, 0.08474, 0.8523, 0.01306, 0.882, 0.01306, 0.7785, 0.116, 0.8835, 0.1601, 0.8835, 0.1898, 0.9552, 0.08626, 0.9552, 0.116, 0.7769, 0.08474, 0.8082, 0.01306, 0.7785, 0.08626, 0.7053, 0.08474, 0.8523, 0.116, 0.8835, 0.08626, 0.9552, 0.01306, 0.882, 0.1913, 0.8082, 0.1601, 0.7769, 0.1898, 0.7053, 0.263, 0.7785, 0.1601, 0.8835, 0.1913, 0.8523, 0.263, 0.882, 0.1898, 0.9552, 0.08474, 0.8082, 0.08474, 0.8523, 0.01306, 0.882, 0.01306, 0.7785, 0.1913, 0.8082, 0.1601, 0.7769, 0.1898, 0.7053, 0.263, 0.7785, 0.08474, 0.8523, 0.116, 0.8835, 0.08626, 0.9552, 0.01306, 0.882, 0.1913, 0.8523, 0.1913, 0.8082, 0.263, 0.7785, 0.263, 0.882, 0.1601, 0.7769, 0.116, 0.7769, 0.08626, 0.7053, 0.1898, 0.7053, 0.116, 0.8835, 0.1601, 0.8835, 0.1898, 0.9552, 0.08626, 0.9552, 0.1913, 0.8523, 0.1913, 0.8082, 0.263, 0.7785, 0.263, 0.882, 0.1601, 0.7769, 0.116, 0.7769, 0.08626, 0.7053, 0.1898, 0.7053, 0.53, 0.04082, 0.5621, 0.1767, 0.5484, 0.194, 0.5033, 0.0031, 0.5621, 0.1767, 0.6945, 0.1767, 0.7081, 0.194, 0.5484, 0.194, 0.6945, 0.1767, 0.7266, 0.04082, 0.7533, 0.0031, 0.7081, 0.194, 0.7266, 0.04082, 0.53, 0.04082, 0.5033, 0.0031, 0.7533, 0.0031])
me_model_001.use_remesh_fix_poles = True
me_model_001.use_remesh_preserve_attributes = False
me_model_001.update()
me_model_001.normals_split_custom_set([tuple(v) for v in zip(*[iter([-5.717e-06, 1.0, -4.254e-08, -5.717e-06, 1.0, -4.254e-08, -5.717e-06, 1.0, -4.254e-08, -5.717e-06, 1.0, -4.254e-08, -1.0, -6.8e-07, -7.669e-07, -1.0, -6.8e-07, -7.669e-07, -1.0, -6.8e-07, -7.669e-07, -1.0, -6.8e-07, -7.669e-07, -1.0, -6.8e-07, -7.669e-07, -1.0, -6.8e-07, -7.669e-07, -1.0, -6.8e-07, -7.669e-07, -1.0, -6.8e-07, -7.669e-07, -1.0, -6.8e-07, -7.669e-07, -1.0, -6.8e-07, -7.669e-07, -1.0, -6.8e-07, -7.669e-07, -1.0, -6.8e-07, -7.669e-07, -8.167e-06, 0.0, 1.0, -8.167e-06, 0.0, 1.0, -8.167e-06, 0.0, 1.0, -8.167e-06, 0.0, 1.0, -8.167e-06, 5.193e-12, -1.0, -8.167e-06, 5.193e-12, -1.0, -8.167e-06, 5.193e-12, -1.0, -8.167e-06, 5.193e-12, -1.0, 1.0, 6.171e-07, -8.963e-07, 1.0, 6.171e-07, -8.963e-07, 1.0, 6.171e-07, -8.963e-07, 1.0, 6.171e-07, -8.963e-07, 1.0, 6.171e-07, -8.963e-07, 1.0, 6.171e-07, -8.963e-07, 1.0, 6.171e-07, -8.963e-07, 1.0, 6.171e-07, -8.963e-07, 1.0, 6.171e-07, -8.963e-07, 1.0, 6.171e-07, -8.963e-07, 0.3827, 0.9239, 7.928e-07, 0.3827, 0.9239, 7.928e-07, 0.3827, 0.9239, 7.928e-07, 0.3827, 0.9239, 7.928e-07, 5.817e-06, 0.0, -1.0, 5.817e-06, 0.0, -1.0, 5.817e-06, 0.0, -1.0, 5.817e-06, 0.0, -1.0, 1.161e-05, 1.0, 0.0, 1.161e-05, 1.0, 0.0, 1.161e-05, 1.0, 0.0, 1.161e-05, 1.0, 0.0, -0.7934, 0.6088, 5.285e-07, -0.7934, 0.6088, 5.285e-07, -0.7934, 0.6088, 5.285e-07, -0.7934, 0.6088, 5.285e-07, -0.1305, 0.9914, 8.589e-07, -0.1305, 0.9914, 8.589e-07, -0.1305, 0.9914, 8.589e-07, -0.1305, 0.9914, 8.589e-07, -0.7071, -0.7071, -6.159e-07, -0.7071, -0.7071, -6.159e-07, -0.7071, -0.7071, -6.159e-07, -0.7071, -0.7071, -6.159e-07, -5.891e-06, 1.0, 0.0, -5.891e-06, 1.0, 0.0, -5.891e-06, 1.0, 0.0, -5.891e-06, 1.0, 0.0, 0.6088, 0.7934, 6.827e-07, 0.6088, 0.7934, 6.827e-07, 0.6088, 0.7934, 6.827e-07, 0.6088, 0.7934, 6.827e-07, -7.747e-08, 0.0, 1.0, -7.747e-08, 0.0, 1.0, -7.747e-08, 0.0, 1.0, -7.747e-08, 0.0, 1.0, -0.5806, -0.5806, 0.5707, -0.5806, -0.5806, 0.5707, -0.5806, -0.5806, 0.5707, -0.5806, -0.5806, 0.5707, 1.063e-08, 0.0, -1.0, 1.063e-08, 0.0, -1.0, 1.063e-08, 0.0, -1.0, 1.063e-08, 0.0, -1.0, -3.403e-07, 0.0, -1.0, -3.403e-07, 0.0, -1.0, -3.403e-07, 0.0, -1.0, -3.403e-07, 0.0, -1.0, 1.606e-06, -0.8211, -0.5707, 1.606e-06, -0.8211, -0.5707, 1.606e-06, -0.8211, -0.5707, 1.606e-06, -0.8211, -0.5707, 0.0, -1.0, 0.0, 0.0, -1.0, 0.0, 0.0, -1.0, 0.0, 0.0, -1.0, 0.0, 0.5806, -0.5806, -0.5707, 0.5806, -0.5806, -0.5707, 0.5806, -0.5806, -0.5707, 0.5806, -0.5806, -0.5707, -5.717e-06, 1.0, 0.0, -5.717e-06, 1.0, 0.0, -5.717e-06, 1.0, 0.0, -5.717e-06, 1.0, 0.0, 0.7934, 0.6088, 5.285e-07, 0.7934, 0.6088, 5.285e-07, 0.7934, 0.6088, 5.285e-07, 0.7934, 0.6088, 5.285e-07, 0.5806, -0.5806, 0.5707, 0.5806, -0.5806, 0.5707, 0.5806, -0.5806, 0.5707, 0.5806, -0.5806, 0.5707, 3.666e-06, 9.366e-07, 1.0, 3.666e-06, 9.366e-07, 1.0, 3.666e-06, 9.366e-07, 1.0, 3.666e-06, 9.366e-07, 1.0, 4.236e-05, -1.0, -7.862e-07, 4.236e-05, -1.0, -7.862e-07, 4.236e-05, -1.0, -7.862e-07, 4.236e-05, -1.0, -7.862e-07, 4.236e-05, -1.0, -7.862e-07, 0.0, -1.0, 0.0, 0.0, -1.0, 0.0, 0.0, -1.0, 0.0, 0.0, -1.0, 0.0, -1.123e-05, -1.298e-11, 1.0, -1.123e-05, -1.298e-11, 1.0, -1.123e-05, -1.298e-11, 1.0, -1.123e-05, -1.298e-11, 1.0, 0.5806, 0.5806, -0.5707, 0.5806, 0.5806, -0.5707, 0.5806, 0.5806, -0.5707, 0.5806, 0.5806, -0.5707, -0.5806, -0.5806, -0.5707, -0.5806, -0.5806, -0.5707, -0.5806, -0.5806, -0.5707, -0.5806, -0.5806, -0.5707, 1.0, -6.873e-07, 9.726e-07, 1.0, -6.873e-07, 9.726e-07, 1.0, -6.873e-07, 9.726e-07, 1.0, -6.873e-07, 9.726e-07, -1.208e-05, -1.19e-05, -1.0, -1.208e-05, -1.19e-05, -1.0, -1.208e-05, -1.19e-05, -1.0, -1.208e-05, -1.19e-05, -1.0, -1.208e-05, -1.19e-05, -1.0, -4.014e-07, 0.8211, -0.5707, -4.014e-07, 0.8211, -0.5707, -4.014e-07, 0.8211, -0.5707, -4.014e-07, 0.8211, -0.5707, -1.0, 1.063e-06, 4.134e-07, -1.0, 1.063e-06, 4.134e-07, -1.0, 1.063e-06, 4.134e-07, -1.0, 1.063e-06, 4.134e-07, -1.0, 1.063e-06, 4.134e-07, -1.0, 1.063e-06, 4.134e-07, -1.0, 1.063e-06, 4.134e-07, -1.0, 1.063e-06, 4.134e-07, -1.0, 1.063e-06, 4.134e-07, -1.0, 1.063e-06, 4.134e-07, -1.0, 1.063e-06, 4.134e-07, 9.268e-08, 0.0, 1.0, 9.268e-08, 0.0, 1.0, 9.268e-08, 0.0, 1.0, 9.268e-08, 0.0, 1.0, -6.806e-06, 5.193e-12, -1.0, -6.806e-06, 5.193e-12, -1.0, -6.806e-06, 5.193e-12, -1.0, -6.806e-06, 5.193e-12, -1.0, 8.663e-06, 1.0, 1.021e-06, 8.663e-06, 1.0, 1.021e-06, 8.663e-06, 1.0, 1.021e-06, 8.663e-06, 1.0, 1.021e-06, -1.0, 0.0, 0.0, -1.0, 0.0, 0.0, -1.0, 0.0, 0.0, -1.0, 0.0, 0.0, -1.0, 0.0, 0.0, -1.0, 0.0, 0.0, -1.0, 0.0, 0.0, -1.0, 0.0, 0.0, 0.8211, 1.505e-06, -0.5707, 0.8211, 1.505e-06, -0.5707, 0.8211, 1.505e-06, -0.5707, 0.8211, 1.505e-06, -0.5707, 0.5806, 0.5806, 0.5707, 0.5806, 0.5806, 0.5707, 0.5806, 0.5806, 0.5707, 0.5806, 0.5806, 0.5707, -1.131e-05, 1.405e-05, -1.0, -1.131e-05, 1.405e-05, -1.0, -1.131e-05, 1.405e-05, -1.0, -1.131e-05, 1.405e-05, -1.0, -1.131e-05, 1.405e-05, -1.0, 1.556e-06, 0.8211, 0.5707, 1.556e-06, 0.8211, 0.5707, 1.556e-06, 0.8211, 0.5707, 1.556e-06, 0.8211, 0.5707, 0.9239, 0.3827, 3.331e-07, 0.9239, 0.3827, 3.331e-07, 0.9239, 0.3827, 3.331e-07, 0.9239, 0.3827, 3.331e-07, 0.0, -1.0, 0.0, 0.0, -1.0, 0.0, 0.0, -1.0, 0.0, 0.0, -1.0, 0.0, 0.7071, -0.7071, -5.408e-07, 0.7071, -0.7071, -5.408e-07, 0.7071, -0.7071, -5.408e-07, 0.7071, -0.7071, -5.408e-07, 2.163e-06, -1.0, -6.61e-07, 2.163e-06, -1.0, -6.61e-07, 2.163e-06, -1.0, -6.61e-07, 2.163e-06, -1.0, -6.61e-07, -2.197e-05, -2.054e-05, 1.0, -2.197e-05, -2.054e-05, 1.0, -2.197e-05, -2.054e-05, 1.0, -2.197e-05, -2.054e-05, 1.0, -2.197e-05, -2.054e-05, 1.0, 3.213e-07, -3.442e-05, 1.0, 3.213e-07, -3.442e-05, 1.0, 3.213e-07, -3.442e-05, 1.0, 3.213e-07, -3.442e-05, 1.0, 3.213e-07, -3.442e-05, 1.0, -0.8211, 1.004e-06, 0.5707, -0.8211, 1.004e-06, 0.5707, -0.8211, 1.004e-06, 0.5707, -0.8211, 1.004e-06, 0.5707, -1.0, 0.0, 0.0, -1.0, 0.0, 0.0, -1.0, 0.0, 0.0, -1.0, 0.0, 0.0, 1.85e-05, -1.741e-05, 1.0, 1.85e-05, -1.741e-05, 1.0, 1.85e-05, -1.741e-05, 1.0, 1.85e-05, -1.741e-05, 1.0, 1.85e-05, -1.741e-05, 1.0, 1.157e-05, 0.0, -1.0, 1.157e-05, 0.0, -1.0, 1.157e-05, 0.0, -1.0, 1.157e-05, 0.0, -1.0, -1.0, -2.907e-07, -4.876e-07, -1.0, -2.907e-07, -4.876e-07, -1.0, -2.907e-07, -4.876e-07, -1.0, -2.907e-07, -4.876e-07, -1.0, -2.907e-07, -4.876e-07, -1.0, -2.907e-07, -4.876e-07, -1.0, -2.907e-07, -4.876e-07, -1.0, -2.907e-07, -4.876e-07, 5.804e-06, -1.0, -1.957e-06, 5.804e-06, -1.0, -1.957e-06, 5.804e-06, -1.0, -1.957e-06, 5.804e-06, -1.0, -1.957e-06, 1.089e-05, 3.116e-11, -1.0, 1.089e-05, 3.116e-11, -1.0, 1.089e-05, 3.116e-11, -1.0, 1.089e-05, 3.116e-11, -1.0, -1.161e-05, -1.0, 0.0, -1.161e-05, -1.0, 0.0, -1.161e-05, -1.0, 0.0, -1.161e-05, -1.0, 0.0, 0.0, 1.0, 0.0, 0.0, 1.0, 0.0, 0.0, 1.0, 0.0, 0.0, 1.0, 0.0, 1.361e-05, 0.0, -1.0, 1.361e-05, 0.0, -1.0, 1.361e-05, 0.0, -1.0, 1.361e-05, 0.0, -1.0, -5.717e-06, 1.0, 0.0, -5.717e-06, 1.0, 0.0, -5.717e-06, 1.0, 0.0, -5.717e-06, 1.0, 0.0, -5.717e-06, 1.0, 0.0, -5.717e-06, 1.0, 0.0, -5.717e-06, 1.0, 0.0, -5.717e-06, 1.0, 0.0, 1.285e-05, -1.039e-11, 1.0, 1.285e-05, -1.039e-11, 1.0, 1.285e-05, -1.039e-11, 1.0, 1.285e-05, -1.039e-11, 1.0, 1.0, -9.198e-07, -9.366e-07, 1.0, -9.198e-07, -9.366e-07, 1.0, -9.198e-07, -9.366e-07, 1.0, -9.198e-07, -9.366e-07, -0.5806, 0.5806, 0.5707, -0.5806, 0.5806, 0.5707, -0.5806, 0.5806, 0.5707, -0.5806, 0.5806, 0.5707, 1.0, -1.15e-06, -1.054e-06, 1.0, -1.15e-06, -1.054e-06, 1.0, -1.15e-06, -1.054e-06, 1.0, -1.15e-06, -1.054e-06, -6.806e-06, 0.0, 1.0, -6.806e-06, 0.0, 1.0, -6.806e-06, 0.0, 1.0, -6.806e-06, 0.0, 1.0, -2.898e-05, -1.0, -9.485e-07, -2.898e-05, -1.0, -9.485e-07, -2.898e-05, -1.0, -9.485e-07, -2.898e-05, -1.0, -9.485e-07, -2.898e-05, -1.0, -9.485e-07, 1.0, -9.198e-07, -9.366e-07, 1.0, -9.198e-07, -9.366e-07, 1.0, -9.198e-07, -9.366e-07, 1.0, -9.198e-07, -9.366e-07, 4.238e-05, -8.555e-06, 1.0, 4.238e-05, -8.555e-06, 1.0, 4.238e-05, -8.555e-06, 1.0, -1.413e-05, -4.278e-06, -1.0, -1.413e-05, -4.278e-06, -1.0, -1.413e-05, -4.278e-06, -1.0, 1.413e-05, 1.925e-05, -1.0, 1.413e-05, 1.925e-05, -1.0, 1.413e-05, 1.925e-05, -1.0, 1.06e-05, 9.089e-06, 1.0, 1.06e-05, 9.089e-06, 1.0, 1.06e-05, 9.089e-06, 1.0, -0.9239, 0.3827, 3.331e-07, -0.9239, 0.3827, 3.331e-07, -0.9239, 0.3827, 3.331e-07, -0.9239, 0.3827, 3.331e-07, 1.0, -9.198e-07, -9.366e-07, 1.0, -9.198e-07, -9.366e-07, 1.0, -9.198e-07, -9.366e-07, 1.0, -9.198e-07, -9.366e-07, -1.174e-05, 0.0, 1.0, -1.174e-05, 0.0, 1.0, -1.174e-05, 0.0, 1.0, -1.174e-05, 0.0, 1.0, -1.0, 0.0, 0.0, -1.0, 0.0, 0.0, -1.0, 0.0, 0.0, -1.0, 0.0, 0.0, -0.3827, 0.9239, 8.809e-07, -0.3827, 0.9239, 8.809e-07, -0.3827, 0.9239, 8.809e-07, -0.3827, 0.9239, 8.809e-07, 5.14e-07, -3.921e-12, -1.0, 5.14e-07, -3.921e-12, -1.0, 5.14e-07, -3.921e-12, -1.0, 5.14e-07, -3.921e-12, -1.0, 5.14e-07, -3.921e-12, -1.0, -1.0, 0.0, 0.0, -1.0, 0.0, 0.0, -1.0, 0.0, 0.0, -1.0, 0.0, 0.0, -5.891e-06, -1.0, 0.0, -5.891e-06, -1.0, 0.0, -5.891e-06, -1.0, 0.0, -5.891e-06, -1.0, 0.0, 0.0, -1.0, 0.0, 0.0, -1.0, 0.0, 0.0, -1.0, 0.0, 0.0, -1.0, 0.0, 0.0, -1.0, 0.0, 0.0, -1.0, 0.0, 0.0, -1.0, 0.0, 0.0, -1.0, 0.0, 0.1305, 0.9914, 8.589e-07, 0.1305, 0.9914, 8.589e-07, 0.1305, 0.9914, 8.589e-07, 0.1305, 0.9914, 8.589e-07, -0.5806, 0.5806, -0.5707, -0.5806, 0.5806, -0.5707, -0.5806, 0.5806, -0.5707, -0.5806, 0.5806, -0.5707, -0.8211, -9.032e-07, -0.5707, -0.8211, -9.032e-07, -0.5707, -0.8211, -9.032e-07, -0.5707, -0.8211, -9.032e-07, -0.5707, -0.6088, 0.7934, 7.487e-07, -0.6088, 0.7934, 7.487e-07, -0.6088, 0.7934, 7.487e-07, -0.6088, 0.7934, 7.487e-07, 0.8211, -1.706e-06, 0.5707, 0.8211, -1.706e-06, 0.5707, 0.8211, -1.706e-06, 0.5707, 0.8211, -1.706e-06, 0.5707, 1.0, -1.304e-06, 1.37e-07, 1.0, -1.304e-06, 1.37e-07, 1.0, -1.304e-06, 1.37e-07, 1.0, -1.304e-06, 1.37e-07, 1.0, -1.304e-06, 1.37e-07, 1.0, -1.304e-06, 1.37e-07, 1.0, -1.304e-06, 1.37e-07, 1.0, -1.304e-06, 1.37e-07, 1.0, -1.304e-06, 1.37e-07, 1.0, -1.304e-06, 1.37e-07, 1.0, -1.304e-06, 1.37e-07, 1.0, -1.304e-06, 1.37e-07, 1.0, 3.746e-06, -1.689e-07, 1.0, 3.746e-06, -1.689e-07, 1.0, 3.746e-06, -1.689e-07, 1.0, 3.746e-06, -1.689e-07, 1.0, 3.746e-06, -1.689e-07, 1.0, 3.746e-06, -1.689e-07, 1.0, 3.746e-06, -1.689e-07, 1.0, 3.746e-06, -1.689e-07, 1.0, 3.746e-06, -1.689e-07, 1.0, 1.68e-06, 3.907e-11, 1.0, 1.68e-06, 3.907e-11, 1.0, 1.68e-06, 3.907e-11, 1.0, 1.68e-06, 3.907e-11, -1.0, -1.68e-06, 0.0, -1.0, -1.68e-06, 0.0, -1.0, -1.68e-06, 0.0, -1.0, -1.68e-06, 0.0, 1.0, 1.76e-06, 7.813e-11, 1.0, 1.76e-06, 7.813e-11, 1.0, 1.76e-06, 7.813e-11, 1.0, 1.76e-06, 7.813e-11, 1.0, 1.68e-06, 3.907e-11, 1.0, 1.68e-06, 3.907e-11, 1.0, 1.68e-06, 3.907e-11, 1.0, 1.68e-06, 3.907e-11, -1.0, -1.68e-06, 0.0, -1.0, -1.68e-06, 0.0, -1.0, -1.68e-06, 0.0, -1.0, -1.68e-06, 0.0, -1.0, -1.68e-06, 0.0, -1.0, -1.68e-06, 0.0, -1.0, -1.68e-06, 0.0, -1.0, -1.68e-06, 0.0, 0.0, 0.0, -1.0, 0.0, 0.0, -1.0, 0.0, 0.0, -1.0, 0.0, 0.0, -1.0, 0.0, 0.0, -1.0, 0.0, 0.0, -1.0, -4.148e-06, -1.719e-06, 1.0, -4.148e-06, -1.719e-06, 1.0, -4.148e-06, -1.719e-06, 1.0, 0.0, -1.718e-06, 1.0, 0.0, -1.718e-06, 1.0, 0.0, -1.718e-06, 1.0, 0.0, 0.0, -1.0, 0.0, 0.0, -1.0, 0.0, 0.0, -1.0, 0.0, 0.0, -1.0, 0.0, 0.0, -1.0, 0.0, 0.0, -1.0, -4.248e-06, -1.639e-06, 1.0, -4.248e-06, -1.639e-06, 1.0, -4.248e-06, -1.639e-06, 1.0, 0.0, -1.638e-06, 1.0, 0.0, -1.638e-06, 1.0, 0.0, -1.638e-06, 1.0, 0.0, 0.0, -1.0, 0.0, 0.0, -1.0, 0.0, 0.0, -1.0, 0.0, 0.0, -1.0, 0.0, 0.0, -1.0, 0.0, 0.0, -1.0, -3.398e-06, -1.639e-06, 1.0, -3.398e-06, -1.639e-06, 1.0, -3.398e-06, -1.639e-06, 1.0, -1.699e-06, 0.0, 1.0, -1.699e-06, 0.0, 1.0, -1.699e-06, 0.0, 1.0, 0.0, 0.0, -1.0, 0.0, 0.0, -1.0, 0.0, 0.0, -1.0, 0.0, 0.0, -1.0, 0.0, 0.0, -1.0, 0.0, 0.0, -1.0, -3.398e-06, -2.048e-06, 1.0, -3.398e-06, -2.048e-06, 1.0, -3.398e-06, -2.048e-06, 1.0, 3.398e-06, 0.0, 1.0, 3.398e-06, 0.0, 1.0, 3.398e-06, 0.0, 1.0, -1.0, -1.68e-06, 0.0, -1.0, -1.68e-06, 0.0, -1.0, -1.68e-06, 0.0, -1.0, -1.68e-06, 0.0, 1.0, 1.76e-06, 8.79e-11, 1.0, 1.76e-06, 8.79e-11, 1.0, 1.76e-06, 8.79e-11, 1.0, 1.76e-06, 8.79e-11, 1.0, 2.288e-06, 5.565e-11, 1.0, 2.288e-06, 5.565e-11, 1.0, 2.288e-06, 5.565e-11, 1.0, 2.288e-06, 5.565e-11, -1.198e-06, 1.0, 0.0, -1.198e-06, 1.0, 0.0, -1.198e-06, 1.0, 0.0, -1.198e-06, 1.0, 0.0, -1.198e-06, 1.0, 0.0, -1.198e-06, 1.0, 0.0, -1.198e-06, 1.0, 0.0, -1.198e-06, 1.0, 0.0, -1.198e-06, 1.0, 0.0, -1.198e-06, 1.0, 0.0, -1.198e-06, 1.0, 0.0, -1.198e-06, 1.0, 0.0, -4.022e-10, 3.556e-07, -1.0, -4.022e-10, 3.556e-07, -1.0, -4.022e-10, 3.556e-07, -1.0, -4.022e-10, 3.556e-07, -1.0, -4.022e-10, 3.556e-07, -1.0, -4.022e-10, 3.556e-07, -1.0, -4.022e-10, 3.556e-07, -1.0, -4.022e-10, 3.556e-07, -1.0, -4.022e-10, 3.556e-07, -1.0, -4.022e-10, 3.556e-07, -1.0, -4.022e-10, 3.556e-07, -1.0, -4.022e-10, 3.556e-07, -1.0, -4.022e-10, 3.556e-07, -1.0, -4.022e-10, 3.556e-07, -1.0, -4.022e-10, 3.556e-07, -1.0, -4.022e-10, 3.556e-07, -1.0, -0.7071, -0.7071, 1.83e-05, -0.7071, -0.7071, 1.83e-05, -0.7071, -0.7071, 1.83e-05, -0.7071, -0.7071, 1.83e-05, -0.7071, -0.7071, 1.83e-05, -0.7071, -0.7071, 1.83e-05, -0.7071, -0.7071, 1.83e-05, -0.7071, -0.7071, 1.83e-05, 0.7071, -0.7071, -3.495e-05, 0.7071, -0.7071, -3.495e-05, 0.7071, -0.7071, -3.495e-05, 0.7071, -0.7071, -3.495e-05, 0.7071, -0.7071, -3.495e-05, 0.7071, -0.7071, -3.495e-05, 0.7071, -0.7071, -3.495e-05, 0.7071, -0.7071, -3.495e-05, -1.699e-06, -6.427e-07, 1.0, -1.699e-06, -6.427e-07, 1.0, -1.699e-06, -6.427e-07, 1.0, -1.699e-06, -6.427e-07, 1.0, -1.699e-06, -6.427e-07, 1.0, -1.699e-06, -6.427e-07, 1.0, -1.699e-06, -6.427e-07, 1.0, -1.699e-06, -6.427e-07, 1.0, -1.699e-06, -6.427e-07, 1.0, -1.699e-06, -6.427e-07, 1.0, -1.699e-06, -6.427e-07, 1.0, -1.699e-06, -6.427e-07, 1.0, -1.699e-06, -6.427e-07, 1.0, -1.699e-06, -6.427e-07, 1.0, -1.699e-06, -6.427e-07, 1.0, -1.699e-06, -6.427e-07, 1.0, 5.905e-08, 5.859e-07, -1.0, 5.905e-08, 5.859e-07, -1.0, 5.905e-08, 5.859e-07, -1.0, 5.905e-08, 5.859e-07, -1.0, 5.905e-08, 5.859e-07, -1.0, 5.905e-08, 5.859e-07, -1.0, 5.905e-08, 5.859e-07, -1.0, 5.905e-08, 5.859e-07, -1.0, 5.905e-08, 5.859e-07, -1.0, 5.905e-08, 5.859e-07, -1.0, 5.905e-08, 5.859e-07, -1.0, 5.905e-08, 5.859e-07, -1.0, 5.905e-08, 5.859e-07, -1.0, 5.905e-08, 5.859e-07, -1.0, 5.905e-08, 5.859e-07, -1.0, 5.905e-08, 5.859e-07, -1.0, 1.0, 2.288e-06, 5.565e-11, 1.0, 2.288e-06, 5.565e-11, 1.0, 2.288e-06, 5.565e-11, 1.0, 2.288e-06, 5.565e-11, -1.198e-06, 1.0, 0.0, -1.198e-06, 1.0, 0.0, -1.198e-06, 1.0, 0.0, -1.198e-06, 1.0, 0.0, 0.7071, -0.7071, -3.495e-05, 0.7071, -0.7071, -3.495e-05, 0.7071, -0.7071, -3.495e-05, 0.7071, -0.7071, -3.495e-05, -9.531e-07, -4.876e-07, 1.0, -9.531e-07, -4.876e-07, 1.0, -9.531e-07, -4.876e-07, 1.0, -9.531e-07, -4.876e-07, 1.0, -9.531e-07, -4.876e-07, 1.0, -9.531e-07, -4.876e-07, 1.0, -9.531e-07, -4.876e-07, 1.0, -9.531e-07, -4.876e-07, 1.0, -9.531e-07, -4.876e-07, 1.0, -9.531e-07, -4.876e-07, 1.0, -9.531e-07, -4.876e-07, 1.0, -9.531e-07, -4.876e-07, 1.0, -9.531e-07, -4.876e-07, 1.0, -9.531e-07, -4.876e-07, 1.0, -9.531e-07, -4.876e-07, 1.0, -9.531e-07, -4.876e-07, 1.0, -0.7071, -0.7071, 1.83e-05, -0.7071, -0.7071, 1.83e-05, -0.7071, -0.7071, 1.83e-05, -0.7071, -0.7071, 1.83e-05, -0.7071, 0.7071, -1.997e-05, -0.7071, 0.7071, -1.997e-05, -0.7071, 0.7071, -1.997e-05, -0.7071, 0.7071, -1.997e-05, -1.339e-06, -5.879e-07, 1.0, -1.339e-06, -5.879e-07, 1.0, -1.339e-06, -5.879e-07, 1.0, -1.339e-06, -5.879e-07, 1.0, -1.339e-06, -5.879e-07, 1.0, -1.339e-06, -5.879e-07, 1.0, -1.339e-06, -5.879e-07, 1.0, -1.339e-06, -5.879e-07, 1.0, -1.339e-06, -5.879e-07, 1.0, -1.339e-06, -5.879e-07, 1.0, -1.339e-06, -5.879e-07, 1.0, -1.339e-06, -5.879e-07, 1.0, -1.339e-06, -5.879e-07, 1.0, -1.339e-06, -5.879e-07, 1.0, -1.339e-06, -5.879e-07, 1.0, -1.339e-06, -5.879e-07, 1.0, -2.574e-08, 5.82e-07, -1.0, -2.574e-08, 5.82e-07, -1.0, -2.574e-08, 5.82e-07, -1.0, -2.574e-08, 5.82e-07, -1.0, -2.574e-08, 5.82e-07, -1.0, -2.574e-08, 5.82e-07, -1.0, -2.574e-08, 5.82e-07, -1.0, -2.574e-08, 5.82e-07, -1.0, -2.574e-08, 5.82e-07, -1.0, -2.574e-08, 5.82e-07, -1.0, -2.574e-08, 5.82e-07, -1.0, -2.574e-08, 5.82e-07, -1.0, -2.574e-08, 5.82e-07, -1.0, -2.574e-08, 5.82e-07, -1.0, -2.574e-08, 5.82e-07, -1.0, -2.574e-08, 5.82e-07, -1.0, 5.149e-08, 5.397e-07, -1.0, 5.149e-08, 5.397e-07, -1.0, 5.149e-08, 5.397e-07, -1.0, 5.149e-08, 5.397e-07, -1.0, 5.149e-08, 5.397e-07, -1.0, 5.149e-08, 5.397e-07, -1.0, 5.149e-08, 5.397e-07, -1.0, 5.149e-08, 5.397e-07, -1.0, 5.149e-08, 5.397e-07, -1.0, 5.149e-08, 5.397e-07, -1.0, 5.149e-08, 5.397e-07, -1.0, 5.149e-08, 5.397e-07, -1.0, 5.149e-08, 5.397e-07, -1.0, 5.149e-08, 5.397e-07, -1.0, 5.149e-08, 5.397e-07, -1.0, 5.149e-08, 5.397e-07, -1.0, 1.0, 2.288e-06, 5.565e-11, 1.0, 2.288e-06, 5.565e-11, 1.0, 2.288e-06, 5.565e-11, 1.0, 2.288e-06, 5.565e-11, -1.0, -2.288e-06, 1.146e-10, -1.0, -2.288e-06, 1.146e-10, -1.0, -2.288e-06, 1.146e-10, -1.0, -2.288e-06, 1.146e-10, 0.7071, 0.7071, 0.0, 0.7071, 0.7071, 0.0, 0.7071, 0.7071, 0.0, 0.7071, 0.7071, 0.0, -0.7071, 0.7071, -1.997e-05, -0.7071, 0.7071, -1.997e-05, -0.7071, 0.7071, -1.997e-05, -0.7071, 0.7071, -1.997e-05, 1.0, 2.288e-06, 5.565e-11, 1.0, 2.288e-06, 5.565e-11, 1.0, 2.288e-06, 5.565e-11, 1.0, 2.288e-06, 5.565e-11, -1.0, -2.288e-06, 1.146e-10, -1.0, -2.288e-06, 1.146e-10, -1.0, -2.288e-06, 1.146e-10, -1.0, -2.288e-06, 1.146e-10, 0.7071, 0.7071, 0.0, 0.7071, 0.7071, 0.0, 0.7071, 0.7071, 0.0, 0.7071, 0.7071, 0.0, -1.0, -2.184e-06, 1.146e-10, -1.0, -2.184e-06, 1.146e-10, -1.0, -2.184e-06, 1.146e-10, -1.0, -2.184e-06, 1.146e-10, 0.9239, 0.3827, 3.312e-05, 0.9239, 0.3827, 3.312e-05, 0.9239, 0.3827, 3.312e-05, 0.9239, 0.3827, 3.312e-05, 0.7071, 0.7071, 0.0, 0.7071, 0.7071, 0.0, 0.7071, 0.7071, 0.0, 0.7071, 0.7071, 0.0, 0.7071, 0.7071, 0.0, 0.7071, 0.7071, 0.0, 0.7071, 0.7071, 0.0, 0.7071, 0.7071, 0.0, 0.7071, -0.7071, -3.495e-05, 0.7071, -0.7071, -3.495e-05, 0.7071, -0.7071, -3.495e-05, 0.7071, -0.7071, -3.495e-05, -0.7071, -0.7071, 1.83e-05, -0.7071, -0.7071, 1.83e-05, -0.7071, -0.7071, 1.83e-05, -0.7071, -0.7071, 1.83e-05, -1.0, -2.184e-06, 1.147e-10, -1.0, -2.184e-06, 1.147e-10, -1.0, -2.184e-06, 1.147e-10, -1.0, -2.184e-06, 1.147e-10, -1.644e-06, -6.364e-07, 1.0, -1.644e-06, -6.364e-07, 1.0, -1.644e-06, -6.364e-07, 1.0, -1.644e-06, -6.364e-07, 1.0, -1.644e-06, -6.364e-07, 1.0, -1.644e-06, -6.364e-07, 1.0, -1.644e-06, -6.364e-07, 1.0, -1.644e-06, -6.364e-07, 1.0, -1.644e-06, -6.364e-07, 1.0, -1.644e-06, -6.364e-07, 1.0, -1.644e-06, -6.364e-07, 1.0, -1.644e-06, -6.364e-07, 1.0, -1.644e-06, -6.364e-07, 1.0, -1.644e-06, -6.364e-07, 1.0, -1.644e-06, -6.364e-07, 1.0, -1.644e-06, -6.364e-07, 1.0, -0.7071, 0.7071, -1.997e-05, -0.7071, 0.7071, -1.997e-05, -0.7071, 0.7071, -1.997e-05, -0.7071, 0.7071, -1.997e-05, -0.7071, 0.7071, -1.997e-05, -0.7071, 0.7071, -1.997e-05, -0.7071, 0.7071, -1.997e-05, -0.7071, 0.7071, -1.997e-05, -0.9239, 0.3827, 2.152e-05, -0.9239, 0.3827, 2.152e-05, -0.9239, 0.3827, 2.152e-05, -0.9239, 0.3827, 2.152e-05, 2.44e-07, -2.175e-07, -1.0, 2.44e-07, -2.175e-07, -1.0, 2.44e-07, -2.175e-07, -1.0, 2.44e-07, -2.175e-07, -1.0, 2.44e-07, -2.175e-07, -1.0, 2.44e-07, -2.175e-07, -1.0, 2.44e-07, -2.175e-07, -1.0, 2.44e-07, -2.175e-07, -1.0, 2.44e-07, -2.175e-07, -1.0, 2.44e-07, -2.175e-07, -1.0, -8.756e-07, -7.087e-07, 1.0, -8.756e-07, -7.087e-07, 1.0, -8.756e-07, -7.087e-07, 1.0, -8.756e-07, -7.087e-07, 1.0, -8.756e-07, -7.087e-07, 1.0, -8.756e-07, -7.087e-07, 1.0, -8.756e-07, -7.087e-07, 1.0, -8.756e-07, -7.087e-07, 1.0, -8.756e-07, -7.087e-07, 1.0, -8.756e-07, -7.087e-07, 1.0, -2.163e-06, 1.0, 0.0001255, -2.163e-06, 1.0, 0.0001255, -2.163e-06, 1.0, 0.0001255, -2.163e-06, 1.0, 0.0001255, 0.9239, 0.3827, 5.088e-05, 0.9239, 0.3827, 5.088e-05, 0.9239, 0.3827, 5.088e-05, 0.9239, 0.3827, 5.088e-05, -7.751e-07, -1.082e-06, 1.0, -7.751e-07, -1.082e-06, 1.0, -7.751e-07, -1.082e-06, 1.0, -7.751e-07, -1.082e-06, 1.0, -7.751e-07, -1.082e-06, 1.0, -7.751e-07, -1.082e-06, 1.0, -7.751e-07, -1.082e-06, 1.0, -7.751e-07, -1.082e-06, 1.0, -7.751e-07, -1.082e-06, 1.0, -7.751e-07, -1.082e-06, 1.0, 0.0, 9.944e-07, -1.0, 0.0, 9.944e-07, -1.0, 0.0, 9.944e-07, -1.0, 0.0, 9.944e-07, -1.0, 0.0, 9.944e-07, -1.0, 0.0, 9.944e-07, -1.0, 0.0, 9.944e-07, -1.0, 0.0, 9.944e-07, -1.0, 0.0, 9.944e-07, -1.0, 0.0, 9.944e-07, -1.0, -1.471e-06, 1.0, 0.0, -1.471e-06, 1.0, 0.0, -1.471e-06, 1.0, 0.0, -1.471e-06, 1.0, 0.0, 0.9239, 0.3827, 4.757e-05, 0.9239, 0.3827, 4.757e-05, 0.9239, 0.3827, 4.757e-05, 0.9239, 0.3827, 4.757e-05, -0.9239, 0.3827, -3.642e-05, -0.9239, 0.3827, -3.642e-05, -0.9239, 0.3827, -3.642e-05, -0.9239, 0.3827, -3.642e-05, 9.348e-07, -8.016e-07, 1.0, 9.348e-07, -8.016e-07, 1.0, 9.348e-07, -8.016e-07, 1.0, 9.348e-07, -8.016e-07, 1.0, 6.232e-07, -5.533e-07, -1.0, 6.232e-07, -5.533e-07, -1.0, 6.232e-07, -5.533e-07, -1.0, 6.232e-07, -5.533e-07, -1.0, 1.246e-06, -1.139e-06, 1.0, 1.246e-06, -1.139e-06, 1.0, 1.246e-06, -1.139e-06, 1.0, 1.246e-06, -1.139e-06, 1.0, -9.348e-07, -7.825e-07, 1.0, -9.348e-07, -7.825e-07, 1.0, -9.348e-07, -7.825e-07, 1.0, -9.348e-07, -7.825e-07, 1.0, -6.232e-07, -1.628e-06, -1.0, -6.232e-07, -1.628e-06, -1.0, -6.232e-07, -1.628e-06, -1.0, -6.232e-07, -1.628e-06, -1.0, 6.232e-07, -1.082e-06, -1.0, 6.232e-07, -1.082e-06, -1.0, 6.232e-07, -1.082e-06, -1.0, 6.232e-07, -1.082e-06, -1.0, 0.0, -8.078e-09, -1.0, 0.0, -8.078e-09, -1.0, 0.0, -8.078e-09, -1.0, 0.0, -8.078e-09, -1.0, 2.181e-06, -1.876e-06, 1.0, 2.181e-06, -1.876e-06, 1.0, 2.181e-06, -1.876e-06, 1.0, 2.181e-06, -1.876e-06, 1.0, 0.0, 3.798e-07, -1.0, 0.0, 3.798e-07, -1.0, 0.0, 3.798e-07, -1.0, 0.0, 3.798e-07, -1.0, 6.232e-07, -1.103e-06, 1.0, 6.232e-07, -1.103e-06, 1.0, 6.232e-07, -1.103e-06, 1.0, 6.232e-07, -1.103e-06, 1.0, 2.493e-06, -2.827e-08, 1.0, 2.493e-06, -2.827e-08, 1.0, 2.493e-06, -2.827e-08, 1.0, 2.493e-06, -2.827e-08, 1.0, 0.0, -1.139e-06, -1.0, 0.0, -1.139e-06, -1.0, 0.0, -1.139e-06, -1.0, 0.0, -1.139e-06, -1.0, 1.87e-06, -7.825e-07, -1.0, 1.87e-06, -7.825e-07, -1.0, 1.87e-06, -7.825e-07, -1.0, 1.87e-06, -7.825e-07, -1.0, 0.0, -7.825e-07, -1.0, 0.0, -7.825e-07, -1.0, 0.0, -7.825e-07, -1.0, 0.0, -7.825e-07, -1.0, 1.558e-06, 3.798e-07, 1.0, 1.558e-06, 3.798e-07, 1.0, 1.558e-06, 3.798e-07, 1.0, 1.558e-06, 3.798e-07, 1.0, 1.558e-06, -7.825e-07, 1.0, 1.558e-06, -7.825e-07, 1.0, 1.558e-06, -7.825e-07, 1.0, 1.558e-06, -7.825e-07, 1.0, 3.036e-07, -0.8211, 0.5707, 3.036e-07, -0.8211, 0.5707, 3.036e-07, -0.8211, 0.5707, 3.036e-07, -0.8211, 0.5707, -1.014e-07, -0.8211, 0.5707, -1.014e-07, -0.8211, 0.5707, -1.014e-07, -0.8211, 0.5707, -1.014e-07, -0.8211, 0.5707, 6.071e-07, -0.8211, 0.5707, 6.071e-07, -0.8211, 0.5707, 6.071e-07, -0.8211, 0.5707, 6.071e-07, -0.8211, 0.5707, 1.609e-06, -0.8211, 0.5707, 1.609e-06, -0.8211, 0.5707, 1.609e-06, -0.8211, 0.5707, 1.609e-06, -0.8211, 0.5707])] * 3)])
me_collider = bpy.data.meshes.new('collider')
me_collider.from_pydata([(-0.225, 1.552, -1.409), (-0.225, 1.552, 4.618), (-0.225, 1.605, 4.618), (-0.225, 1.605, -1.409), (0.225, 1.605, -1.409), (0.225, 1.605, 4.618), (0.225, 1.552, 4.618), (0.225, 1.552, -1.409)], [(0, 1), (1, 2), (2, 3), (3, 4), (4, 5), (5, 6), (6, 7), (7, 0), (6, 1), (5, 2), (7, 4), (3, 0)], [])
me_collider.use_remesh_fix_poles = True
me_collider.use_remesh_preserve_attributes = False
me_collider.update()
me_collider_collider = bpy.data.meshes.new('collider:collider')
me_collider_collider.from_pydata([(-0.225, 1.507, 1.006), (-0.225, 1.507, 2.203), (-0.225, 1.65, 2.203), (-0.225, 1.65, 1.006), (0.225, 1.65, 1.006), (0.225, 1.65, 2.203), (0.225, 1.507, 2.203), (0.225, 1.507, 1.006)], [(0, 1), (1, 2), (2, 3), (3, 4), (4, 5), (5, 6), (6, 7), (7, 0), (6, 1), (5, 2), (7, 4), (3, 0)], [])
me_collider_collider.use_remesh_fix_poles = True
me_collider_collider.use_remesh_preserve_attributes = False
me_collider_collider.update()
me_collider_013 = bpy.data.meshes.new('collider.013')
me_collider_013.from_pydata([(1.272, -0.23, 3.662), (1.272, -0.23, 3.672), (1.272, 0.23, 3.672), (1.272, 0.23, 3.662), (1.572, 0.23, 3.662), (1.572, 0.23, 3.672), (1.572, -0.23, 3.672), (1.572, -0.23, 3.662)], [(0, 1), (1, 2), (2, 3), (3, 4), (4, 5), (5, 6), (6, 7), (7, 0), (6, 1), (5, 2), (7, 4), (3, 0)], [])
me_collider_013.use_remesh_fix_poles = True
me_collider_013.use_remesh_preserve_attributes = False
me_collider_013.update()
me_collider_014 = bpy.data.meshes.new('collider.014')
me_collider_014.from_pydata([(-1.572, -0.23, 2.518), (-1.572, -0.23, 2.528), (-1.572, 0.23, 2.528), (-1.572, 0.23, 2.518), (-1.272, 0.23, 2.518), (-1.272, 0.23, 2.528), (-1.272, -0.23, 2.528), (-1.272, -0.23, 2.518)], [(0, 1), (1, 2), (2, 3), (3, 4), (4, 5), (5, 6), (6, 7), (7, 0), (6, 1), (5, 2), (7, 4), (3, 0)], [])
me_collider_014.use_remesh_fix_poles = True
me_collider_014.use_remesh_preserve_attributes = False
me_collider_014.update()
me_collider_015 = bpy.data.meshes.new('collider.015')
me_collider_015.from_pydata([(-1.572, -0.23, 0.23), (-1.572, -0.23, 0.24), (-1.572, 0.23, 0.24), (-1.572, 0.23, 0.23), (-1.272, 0.23, 0.23), (-1.272, 0.23, 0.24), (-1.272, -0.23, 0.24), (-1.272, -0.23, 0.23)], [(0, 1), (1, 2), (2, 3), (3, 4), (4, 5), (5, 6), (6, 7), (7, 0), (6, 1), (5, 2), (7, 4), (3, 0)], [])
me_collider_015.use_remesh_fix_poles = True
me_collider_015.use_remesh_preserve_attributes = False
me_collider_015.update()
me_collider_016 = bpy.data.meshes.new('collider.016')
me_collider_016.from_pydata([(1.272, -0.23, -0.924), (1.272, -0.23, -0.914), (1.272, 0.23, -0.914), (1.272, 0.23, -0.924), (1.572, 0.23, -0.924), (1.572, 0.23, -0.914), (1.572, -0.23, -0.914), (1.572, -0.23, -0.924)], [(0, 1), (1, 2), (2, 3), (3, 4), (4, 5), (5, 6), (6, 7), (7, 0), (6, 1), (5, 2), (7, 4), (3, 0)], [])
me_collider_016.use_remesh_fix_poles = True
me_collider_016.use_remesh_preserve_attributes = False
me_collider_016.update()
me_collider_020 = bpy.data.meshes.new('collider.020')
me_collider_020.from_pydata([(-0.1, 0.325, 1.112e-08), (-0.0866, 0.375, 1.284e-08), (-0.05, 0.4116, 1.409e-08), (0.0, 0.425, 1.455e-08), (0.05, 0.4116, 1.409e-08), (0.0866, 0.375, 1.284e-08), (0.1, 0.325, 1.112e-08), (0.0, 0.325, 0.1), (0.0, 0.375, 0.0866), (0.0, 0.4116, 0.05), (0.0, 0.425, 1.455e-08), (0.0, 0.4116, -0.05), (0.0, 0.375, -0.0866), (0.0, 0.325, -0.1), (0.1, -0.325, -1.112e-08), (0.0866, -0.375, -1.284e-08), (0.05, -0.4116, -1.409e-08), (0.0, -0.425, -1.455e-08), (-0.05, -0.4116, -1.409e-08), (-0.0866, -0.375, -1.284e-08), (-0.1, -0.325, -1.112e-08), (0.0, -0.325, -0.1), (0.0, -0.375, -0.0866), (0.0, -0.4116, -0.05), (0.0, -0.425, -1.455e-08), (0.0, -0.4116, 0.05), (0.0, -0.375, 0.0866), (0.0, -0.325, 0.1), (-0.1, -0.325, -1.112e-08), (-0.0866, -0.325, -0.05), (-0.05, -0.325, -0.0866), (0.0, -0.325, -0.1), (0.05, -0.325, -0.0866), (0.0866, -0.325, -0.05), (0.1, -0.325, -1.112e-08), (0.0866, -0.325, 0.05), (0.05, -0.325, 0.0866), (0.0, -0.325, 0.1), (-0.05, -0.325, 0.0866), (-0.0866, -0.325, 0.05), (-0.1, 0.325, 1.112e-08), (-0.0866, 0.325, -0.05), (-0.05, 0.325, -0.0866), (0.0, 0.325, -0.1), (0.05, 0.325, -0.0866), (0.0866, 0.325, -0.05), (0.1, 0.325, 1.112e-08), (0.0866, 0.325, 0.05), (0.05, 0.325, 0.0866), (0.0, 0.325, 0.1), (-0.05, 0.325, 0.0866), (-0.0866, 0.325, 0.05)], [(0, 1), (1, 2), (2, 3), (3, 4), (4, 5), (5, 6), (7, 8), (8, 9), (9, 10), (10, 11), (11, 12), (12, 13), (14, 15), (15, 16), (16, 17), (17, 18), (18, 19), (19, 20), (21, 22), (22, 23), (23, 24), (24, 25), (25, 26), (26, 27), (28, 29), (29, 30), (30, 31), (31, 32), (32, 33), (33, 34), (34, 35), (35, 36), (36, 37), (37, 38), (38, 39), (39, 28), (40, 41), (41, 42), (42, 43), (43, 44), (44, 45), (45, 46), (46, 47), (47, 48), (48, 49), (49, 50), (50, 51), (51, 40), (28, 40), (31, 43), (34, 46), (37, 49)], [])
me_collider_020.use_remesh_fix_poles = True
me_collider_020.use_remesh_preserve_attributes = False
me_collider_020.update()

# ---- objects
ob_light = bpy.data.objects.new('Light', light_light)
ob_camera = bpy.data.objects.new('Camera', cam_camera)
ob_freeiva = bpy.data.objects.new('FreeIva', None)
ob_shellcollider = bpy.data.objects.new('shellCollider', me_model_001)
ob_ladder1 = bpy.data.objects.new('ladder1', None)
ob_ladder2 = bpy.data.objects.new('ladder2', None)
ob_collider_012 = bpy.data.objects.new('collider.012', None)
ob_collider_013 = bpy.data.objects.new('collider.013', None)
ob_collider_014 = bpy.data.objects.new('collider.014', None)
ob_collider_015 = bpy.data.objects.new('collider.015', None)
ob_collider_017 = bpy.data.objects.new('collider.017', None)
ob_collider_018 = bpy.data.objects.new('collider.018', None)
ob_mesh_collider = bpy.data.objects.new('mesh:collider', me_collider)
ob_mesh_collider_collider = bpy.data.objects.new('mesh:collider:collider', me_collider_collider)
ob_mesh_collider_013 = bpy.data.objects.new('mesh:collider.013', me_collider_013)
ob_mesh_collider_014 = bpy.data.objects.new('mesh:collider.014', me_collider_014)
ob_mesh_collider_015 = bpy.data.objects.new('mesh:collider.015', me_collider_015)
ob_mesh_collider_016 = bpy.data.objects.new('mesh:collider.016', me_collider_016)
ob_mesh_collider_020 = bpy.data.objects.new('mesh:collider.020', me_collider_020)

# ---- transforms, parenting, visibility, modifiers, constraints
ob_light.location = (4.076, 1.005, 5.904)
ob_light.rotation_euler = (0.6503, 0.05522, 1.866)
ob_light.lock_rotations_4d = False
ob_light.empty_display_type = 'ARROWS'
ob_light.color = (0.0, 0.0, 0.0, 0.0)
ob_light.lineart.crease_threshold = 0.0
ob_camera.location = (7.359, -6.926, 4.958)
ob_camera.rotation_euler = (1.109, 0.0, 0.8149)
ob_camera.lock_rotations_4d = False
ob_camera.empty_display_type = 'ARROWS'
ob_camera.color = (0.0, 0.0, 0.0, 0.0)
ob_camera.display_type = 'WIRE'
ob_camera.lineart.crease_threshold = 0.0
ob_freeiva.location = (0.0, 0.0, 0.0)
ob_shellcollider.parent = ob_freeiva
ob_shellcollider.location = (-2.024e-12, 1.716, 1.582e-06)
ob_shellcollider.rotation_mode = 'QUATERNION'
ob_shellcollider.rotation_quaternion = (0.7071, 0.7071, 0.0, 0.0)
ob_shellcollider.scale = (1.0, 1.0, 1.0)
ob_ladder1.parent = ob_freeiva
ob_ladder1.location = (-2.024e-12, 1.716, 1.582e-06)
ob_ladder1.rotation_euler = (1.571, -0.0, 0.0)
ob_ladder1.empty_display_type = 'ARROWS'
ob_ladder1.empty_display_size = 0.3
ob_ladder1.instance_type = 'COLLECTION'
ob_ladder2.parent = ob_freeiva
ob_ladder2.location = (-2.024e-12, -1.057, 0.9259)
ob_ladder2.rotation_euler = (2.174, -0.0, 0.0)
ob_ladder2.empty_display_type = 'ARROWS'
ob_ladder2.empty_display_size = 0.3
ob_ladder2.instance_type = 'COLLECTION'
ob_collider_012.parent = ob_freeiva
ob_collider_012.location = (-2.024e-12, 1.716, 1.582e-06)
ob_collider_012.rotation_euler = (1.571, -0.0, 0.0)
ob_collider_012.scale = (1.0, 1.0, 1.0)
ob_collider_012.empty_display_type = 'ARROWS'
ob_collider_012.empty_display_size = 0.3
ob_collider_012.instance_type = 'COLLECTION'
ob_collider_013.parent = ob_freeiva
ob_collider_013.location = (-2.024e-12, 1.716, 1.582e-06)
ob_collider_013.rotation_euler = (1.571, -0.0, 0.0)
ob_collider_013.scale = (1.0, 1.0, 1.0)
ob_collider_013.empty_display_type = 'ARROWS'
ob_collider_013.empty_display_size = 0.3
ob_collider_013.instance_type = 'COLLECTION'
ob_collider_014.parent = ob_freeiva
ob_collider_014.location = (-2.024e-12, 1.716, 1.582e-06)
ob_collider_014.rotation_euler = (1.571, -0.0, 0.0)
ob_collider_014.scale = (1.0, 1.0, 1.0)
ob_collider_014.empty_display_type = 'ARROWS'
ob_collider_014.empty_display_size = 0.3
ob_collider_014.instance_type = 'COLLECTION'
ob_collider_015.parent = ob_freeiva
ob_collider_015.location = (-2.024e-12, 1.716, 1.582e-06)
ob_collider_015.rotation_euler = (1.571, -0.0, 0.0)
ob_collider_015.scale = (1.0, 1.0, 1.0)
ob_collider_015.empty_display_type = 'ARROWS'
ob_collider_015.empty_display_size = 0.3
ob_collider_015.instance_type = 'COLLECTION'
ob_collider_017.parent = ob_freeiva
ob_collider_017.location = (-1.56, 2.455, 0.37)
ob_collider_017.empty_display_type = 'ARROWS'
ob_collider_017.empty_display_size = 0.3
ob_collider_017.instance_type = 'COLLECTION'
ob_collider_018.parent = ob_freeiva
ob_collider_018.location = (-1.56, 2.455, 0.5974)
ob_collider_018.empty_display_type = 'ARROWS'
ob_collider_018.empty_display_size = 0.3
ob_collider_018.instance_type = 'COLLECTION'
ob_mesh_collider.location = (0.0, 0.0, 0.0)
ob_mesh_collider_collider.location = (0.0, 0.0, 0.0)
ob_mesh_collider_013.location = (0.0, 0.0, 0.0)
ob_mesh_collider_014.location = (0.0, 0.0, 0.0)
ob_mesh_collider_015.location = (0.0, 0.0, 0.0)
ob_mesh_collider_016.location = (0.0, 0.0, 0.0)
ob_mesh_collider_020.location = (0.0, 0.0, 0.0)
ob_ladder1.instance_collection = col_collider_collider
ob_ladder2.instance_collection = col_collider_collider_collider
ob_collider_012.instance_collection = col_collider_collider_013
ob_collider_013.instance_collection = col_collider_collider_014
ob_collider_014.instance_collection = col_collider_collider_015
ob_collider_015.instance_collection = col_collider_collider_016
ob_collider_017.instance_collection = col_collider_collider_020
ob_collider_018.instance_collection = col_collider_collider_020

# ---- collection membership
col_collection.objects.link(ob_light)
col_collection.objects.link(ob_camera)
col_collection.objects.link(ob_freeiva)
col_collection.objects.link(ob_shellcollider)
col_collection.objects.link(ob_ladder1)
col_collection.objects.link(ob_ladder2)
col_collection.objects.link(ob_collider_012)
col_collection.objects.link(ob_collider_013)
col_collection.objects.link(ob_collider_014)
col_collection.objects.link(ob_collider_015)
col_collection.objects.link(ob_collider_017)
col_collection.objects.link(ob_collider_018)
col_collider_collider.objects.link(ob_mesh_collider)
col_collider_collider_collider.objects.link(ob_mesh_collider_collider)
col_collider_collider_013.objects.link(ob_mesh_collider_013)
col_collider_collider_014.objects.link(ob_mesh_collider_014)
col_collider_collider_015.objects.link(ob_mesh_collider_015)
col_collider_collider_016.objects.link(ob_mesh_collider_016)
col_collider_collider_020.objects.link(ob_mesh_collider_020)

# ---- scene / render settings (as saved in the file)
scene.camera = ob_camera
scene.frame_start = 1; scene.frame_end = 250; scene.frame_set(3)
scene.render.engine = 'BLENDER_EEVEE_NEXT'
scene.cycles.sampling_pattern = 'TABULATED_SOBOL'
scene.cycles.use_light_tree = False
scene.view_settings.view_transform = 'Filmic'
bpy.context.view_layer.update()
